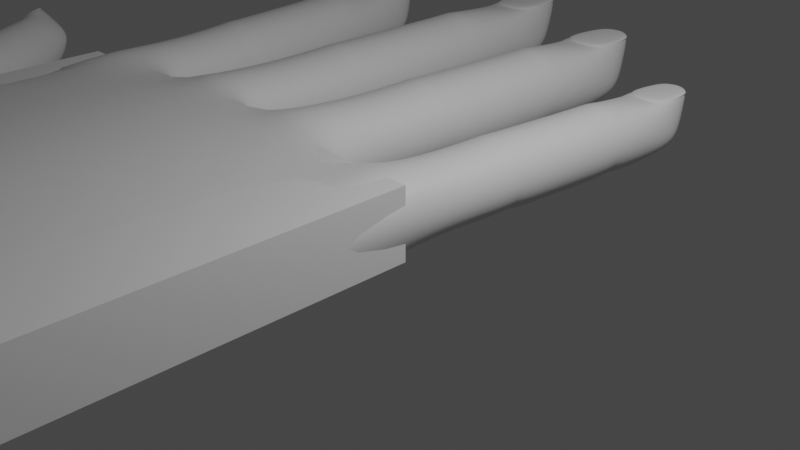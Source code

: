 # Source: MANOS.blend  (saved by Blender 3.5.10; exported with 4.5.12 LTS)
import bpy
from mathutils import Matrix  # noqa: F401  (used for matrix-valued properties, if any)

bpy.ops.wm.read_factory_settings(use_empty=True)
scene = bpy.context.scene
scene.name = 'Scene'

# ---- collections
col_collection = bpy.data.collections.new('Collection'); scene.collection.children.link(col_collection)

# ---- materials (node trees are filled in below, after node groups)
mat_material = bpy.data.materials.new('Material')
mat_material.alpha_threshold = 0.0
mat_material.use_transparent_shadow = False
mat_material.roughness = 0.5
mat_material.line_color = (0.0, 0.0, 0.0, 1.0)

# ---- material node trees
mat_material.use_nodes = True; mat_material.node_tree.nodes.clear()
_N = mat_material.node_tree.nodes; _L = mat_material.node_tree.links
n0 = _N.new('ShaderNodeOutputMaterial'); n0.name = 'Material Output'; n0.location = (300, 300)
n1 = _N.new('ShaderNodeBsdfPrincipled'); n1.name = 'Principled BSDF'; n1.location = (10, 300)
n1.distribution = 'GGX'
n1.subsurface_method = 'RANDOM_WALK_SKIN'
n1.inputs[3].default_value = 1.45
n1.inputs[27].default_value = (0.0, 0.0, 0.0, 1.0)
n1.inputs[28].default_value = 1.0
_L.new(n1.outputs[0], n0.inputs[0])
n0.is_active_output = True

# ---- world
world_world = bpy.data.worlds.new('World'); scene.world = world_world
world_world.use_nodes = True; world_world.node_tree.nodes.clear()
_N = world_world.node_tree.nodes; _L = world_world.node_tree.links
n0 = _N.new('ShaderNodeOutputWorld'); n0.name = 'World Output'; n0.location = (300, 300)
n1 = _N.new('ShaderNodeBackground'); n1.name = 'Background'; n1.location = (10, 300)
n1.inputs[0].default_value = (0.05088, 0.05088, 0.05088, 1.0)
_L.new(n1.outputs[0], n0.inputs[0])
n0.is_active_output = True
world_world.color = (0.05088, 0.05088, 0.05088)
world_world.use_sun_shadow = False
world_world.sun_shadow_jitter_overblur = 0.0

# ---- cameras
cam_camera = bpy.data.cameras.new('Camera')
cam_camera.clip_end = 100.0
cam_camera.ortho_scale = 7.314

# ---- lights
light_light = bpy.data.lights.new('Light', 'POINT')
light_light.transmission_factor = 0.0
light_light.energy = 1000.0
light_light.shadow_soft_size = 0.1
light_light.shadow_maximum_resolution = 0.006
light_light.use_absolute_resolution = True

# ---- meshes
me_cube_004 = bpy.data.meshes.new('Cube.004')
me_cube_004.from_pydata([(0.6405, 1.03, 0.6559), (0.6405, 1.03, -0.1069), (0.6381, -0.4546, 0.6672), (0.6381, -0.4546, -0.1753), (-0.6402, 1.03, 0.6559), (-0.6402, 1.03, -0.1069), (-0.6381, -0.4546, 0.6672), (-0.6381, -0.4546, -0.1753), (0.6141, 2.758, -0.0932), (-0.6134, 2.758, -0.0932), (0.6141, 2.758, 0.6562), (-0.6134, 2.758, 0.6562), (0.6808, 4.005, 0.004118), (-0.4411, 4.005, 0.004118), (0.4232, 4.254, 0.629), (-0.421, 4.254, 0.629), (-0.6381, 0.1975, -0.1354), (0.0001454, 1.03, -0.2563), (0.8806, 1.03, 0.2459), (-0.8781, -0.4546, 0.2459), (0.8781, -0.4546, 0.2459), (-0.8803, 1.03, 0.2459), (-1.863e-09, -0.4546, 0.8256), (0.6381, 0.1975, 0.6272), (-9.313e-10, -0.4546, -0.3338), (-0.6381, 0.1975, 0.6272), (0.0001454, 1.03, 0.8053), (0.6381, 0.1975, -0.1354), (0.0003777, 2.758, -0.2426), (0.8443, 2.758, 0.2459), (-0.8435, 2.758, 0.2459), (0.0003777, 2.758, 0.8056), (-0.622, 1.905, 0.6443), (-0.622, 1.905, -0.1524), (0.6226, 1.905, -0.1524), (0.6226, 1.905, 0.6443), (0.00112, 4.101, -0.06135), (0.5402, 4.18, 0.2459), (-0.5379, 4.18, 0.2459), (0.00112, 4.391, 0.6284), (-0.5713, 3.555, -0.1354), (0.5728, 3.555, -0.1354), (0.5251, 3.645, 0.628), (-0.5235, 3.645, 0.628), (-2.794e-09, 0.1975, 0.7706), (-0.8781, 0.1975, 0.2459), (1.118e-08, 0.1975, -0.2788), (0.8781, 0.1975, 0.2459), (-0.8553, 1.905, 0.2459), (0.0007587, 3.564, -0.2788), (0.0002936, 1.905, -0.3018), (0.0002936, 1.905, 0.7937), (0.8559, 1.905, 0.2459), (0.00112, 4.32, 0.2459), (0.0007587, 3.596, 0.6635), (0.7879, 3.564, 0.2459), (-0.7864, 3.564, 0.2459), (-0.6097, 2.862, -0.1501), (0.6105, 2.862, -0.1501), (0.6105, 2.862, 0.642), (-0.6097, 2.862, 0.642), (0.0003777, 2.863, -0.2987), (0.0003777, 2.863, 0.7906), (0.8394, 2.862, 0.2459), (-0.8387, 2.862, 0.2459), (-0.6134, 2.642, 0.6443), (-0.6134, 2.642, -0.1524), (0.6141, 2.642, -0.1524), (0.6141, 2.642, 0.6443), (-0.8435, 2.642, 0.2459), (0.0003777, 2.642, -0.3018), (0.0003777, 2.642, 0.7937), (0.8443, 2.642, 0.2459), (-0.6374, 0.9473, -0.1507), (0.6377, 0.9473, 0.6426), (-0.6374, 0.9473, 0.6426), (0.6377, 0.9473, -0.1507), (0.0001454, 0.9382, 0.7911), (-0.8761, 0.9379, 0.2459), (0.0001454, 0.9382, -0.2993), (0.8764, 0.9379, 0.2459), (-0.6402, 1.114, 0.6443), (-0.6402, 1.114, -0.1524), (0.6405, 1.114, -0.1524), (0.6405, 1.114, 0.6443), (-0.8803, 1.114, 0.2459), (0.0001454, 1.114, -0.3018), (0.0001454, 1.114, 0.7937), (0.8806, 1.114, 0.2459), (-0.4411, 4.328, 0.6272), (0.00112, 4.424, 0.6272), (0.4433, 4.328, 0.6272), (0.5728, 3.555, 0.6272), (-0.5713, 3.555, 0.6272), (0.0007587, 3.564, 0.6644), (0.00112, 4.392, 0.6701), (0.0007585, 3.598, 0.7052), (-0.421, 4.255, 0.6706), (0.4232, 4.255, 0.6706), (0.5251, 3.646, 0.6697), (-0.5235, 3.646, 0.6697), (-0.3157, 4.273, 0.6284), (0.001116, 4.411, 0.6278), (0.3179, 4.273, 0.6284), (-0.3157, 4.274, 0.6701), (0.001116, 4.412, 0.6695), (0.3179, 4.274, 0.6701), (-5.391, 1.446, 0.789), (-5.391, 1.446, -0.1286), (-5.063, -0.586, 0.8026), (-5.063, -0.586, -0.2109), (-6.924, 1.356, 0.789), (-6.924, 1.356, -0.1286), (-6.591, -0.6752, 0.8026), (-6.591, -0.6752, -0.2109), (-5.806, 3.808, -0.1121), (-7.276, 3.722, -0.1121), (-5.806, 3.808, 0.7893), (-7.276, 3.722, 0.7893), (-6.004, 5.52, 0.004954), (-7.347, 5.441, 0.004954), (-6.367, 5.842, 0.7566), (-7.378, 5.783, 0.7566), (-6.736, 0.2171, -0.1629), (-6.157, 1.401, -0.3083), (-5.103, 1.463, 0.2958), (-6.879, -0.692, 0.2958), (-4.776, -0.5692, 0.2958), (-7.211, 1.34, 0.2958), (-5.827, -0.6306, 0.9931), (-5.208, 0.3064, 0.7545), (-5.827, -0.6306, -0.4015), (-6.736, 0.2171, 0.7545), (-6.157, 1.401, 0.9687), (-5.208, 0.3064, -0.1629), (-6.541, 3.765, -0.2918), (-5.531, 3.824, 0.2958), (-7.551, 3.706, 0.2958), (-6.541, 3.765, 0.969), (-7.097, 2.554, 0.775), (-7.097, 2.554, -0.1834), (-5.606, 2.642, -0.1834), (-5.606, 2.642, 0.775), (-6.839, 5.603, -0.0738), (-6.211, 5.749, 0.2958), (-7.502, 5.673, 0.2958), (-6.903, 6.0, 0.7559), (-7.403, 4.816, -0.1629), (-6.033, 4.896, -0.1629), (-6.11, 5.016, 0.7554), (-7.365, 4.942, 0.7554), (-5.972, 0.2617, 0.927), (-7.024, 0.2003, 0.2958), (-5.972, 0.2617, -0.3353), (-4.921, 0.3232, 0.2958), (-7.376, 2.538, 0.2958), (-6.72, 4.869, -0.3353), (-6.352, 2.598, -0.3631), (-6.352, 2.598, 0.9547), (-5.327, 2.658, 0.2958), (-6.887, 5.903, 0.2958), (-6.727, 4.913, 0.7982), (-5.777, 4.924, 0.2958), (-7.662, 4.814, 0.2958), (-7.295, 3.866, -0.1806), (-5.834, 3.951, -0.1806), (-5.834, 3.951, 0.7722), (-7.295, 3.866, 0.7722), (-6.564, 3.909, -0.3593), (-6.564, 3.909, 0.9509), (-5.56, 3.967, 0.2958), (-7.569, 3.85, 0.2958), (-7.25, 3.564, 0.775), (-7.25, 3.564, -0.1834), (-5.781, 3.65, -0.1834), (-5.781, 3.65, 0.775), (-7.526, 3.548, 0.2958), (-6.515, 3.607, -0.3631), (-6.515, 3.607, 0.9547), (-5.505, 3.666, 0.2958), (-6.902, 1.243, -0.1813), (-5.376, 1.332, 0.7729), (-6.902, 1.243, 0.7729), (-5.376, 1.332, -0.1813), (-6.137, 1.275, 0.9516), (-7.186, 1.214, 0.2958), (-6.137, 1.275, -0.36), (-5.088, 1.336, 0.2958), (-6.942, 1.471, 0.775), (-6.942, 1.471, -0.1834), (-5.409, 1.56, -0.1834), (-5.409, 1.56, 0.775), (-7.23, 1.454, 0.2958), (-6.176, 1.515, -0.3631), (-6.176, 1.515, 0.9547), (-5.122, 1.577, 0.2958), (-7.418, 5.883, 0.7545), (-6.91, 6.045, 0.7545), (-6.36, 5.945, 0.7545), (-6.033, 4.896, 0.7545), (-7.403, 4.816, 0.7545), (-6.72, 4.869, 0.7992), (-6.903, 6.002, 0.806), (-6.727, 4.914, 0.8483), (-7.378, 5.784, 0.8067), (-6.368, 5.843, 0.8067), (-6.11, 5.017, 0.8055), (-7.366, 4.944, 0.8055), (-7.256, 5.817, 0.7559), (-6.907, 6.027, 0.7552), (-6.498, 5.861, 0.7559), (-7.256, 5.818, 0.8061), (-6.908, 6.028, 0.8054), (-6.498, 5.863, 0.8061), (-8.58, 0.9264, 0.789), (-8.58, 0.9264, -0.1286), (-7.939, -0.8179, 0.8026), (-7.939, -0.8179, -0.2109), (-10.08, 0.7269, 0.789), (-10.08, 0.7269, -0.1286), (-9.438, -1.017, 0.8026), (-9.438, -1.017, -0.2109), (-9.36, 2.951, -0.1121), (-10.8, 2.76, -0.1121), (-9.36, 2.951, 0.7893), (-10.8, 2.76, 0.7893), (-9.822, 4.427, 0.004954), (-11.14, 4.252, 0.004954), (-10.23, 4.678, 0.7566), (-11.22, 4.547, 0.7566), (-9.721, -0.2509, -0.1629), (-9.332, 0.8266, -0.3083), (-8.298, 0.9639, 0.2958), (-9.72, -1.054, 0.2958), (-7.657, -0.7805, 0.2958), (-10.37, 0.6894, 0.2958), (-8.689, -0.9173, 0.9931), (-8.222, -0.05198, 0.7545), (-8.689, -0.9173, -0.4015), (-9.721, -0.2509, 0.7545), (-9.332, 0.8266, 0.9687), (-8.222, -0.05198, -0.1629), (-10.08, 2.855, -0.2918), (-9.089, 2.987, 0.2958), (-11.07, 2.724, 0.2958), (-10.08, 2.855, 0.969), (-10.44, 1.757, 0.775), (-10.44, 1.757, -0.1834), (-8.98, 1.951, -0.1834), (-8.98, 1.951, 0.775), (-10.66, 4.433, -0.0738), (-10.06, 4.61, 0.2958), (-11.33, 4.442, 0.2958), (-10.79, 4.774, 0.7559), (-11.1, 3.703, -0.1629), (-9.753, 3.881, -0.1629), (-9.848, 3.979, 0.7554), (-11.08, 3.816, 0.7554), (-8.971, -0.1514, 0.927), (-10.0, -0.2883, 0.2958), (-8.971, -0.1514, -0.3353), (-7.94, -0.01458, 0.2958), (-10.72, 1.72, 0.2958), (-10.43, 3.803, -0.3353), (-9.711, 1.854, -0.3631), (-9.711, 1.854, 0.9547), (-8.706, 1.987, 0.2958), (-10.76, 4.691, 0.2958), (-10.44, 3.841, 0.7982), (-9.505, 3.926, 0.2958), (-11.35, 3.68, 0.2958), (-10.84, 2.884, -0.1806), (-9.409, 3.074, -0.1806), (-9.409, 3.074, 0.7722), (-10.84, 2.884, 0.7722), (-10.13, 2.979, -0.3593), (-10.13, 2.979, 0.9509), (-9.14, 3.109, 0.2958), (-11.11, 2.848, 0.2958), (-10.75, 2.624, 0.775), (-10.75, 2.624, -0.1834), (-9.309, 2.816, -0.1834), (-9.309, 2.816, 0.775), (-11.02, 2.588, 0.2958), (-10.03, 2.72, -0.3631), (-10.03, 2.72, 0.9547), (-9.039, 2.851, 0.2958), (-10.04, 0.6299, -0.1813), (-8.547, 0.8286, 0.7729), (-10.04, 0.6299, 0.7729), (-8.547, 0.8286, -0.1813), (-9.292, 0.7186, 0.9516), (-10.32, 0.5817, 0.2958), (-9.292, 0.7186, -0.36), (-8.263, 0.8548, 0.2958), (-10.12, 0.8248, 0.775), (-10.12, 0.8248, -0.1834), (-8.616, 1.024, -0.1834), (-8.616, 1.024, 0.775), (-10.4, 0.7874, 0.2958), (-9.368, 0.9246, -0.3631), (-9.368, 0.9246, 0.9547), (-8.334, 1.062, 0.2958), (-11.28, 4.631, 0.7545), (-10.8, 4.813, 0.7545), (-10.24, 4.769, 0.7545), (-9.753, 3.881, 0.7545), (-11.1, 3.703, 0.7545), (-10.43, 3.803, 0.7992), (-10.79, 4.775, 0.806), (-10.44, 3.842, 0.8483), (-11.22, 4.548, 0.8067), (-10.23, 4.68, 0.8067), (-9.849, 3.981, 0.8055), (-11.08, 3.817, 0.8055), (-11.11, 4.586, 0.7559), (-10.8, 4.797, 0.7552), (-10.36, 4.685, 0.7559), (-11.11, 4.588, 0.8061), (-10.8, 4.798, 0.8054), (-10.36, 4.686, 0.8061), (-2.227, 1.344, 0.789), (-2.227, 1.344, -0.1286), (-2.113, -0.4403, 0.8026), (-2.113, -0.4403, -0.2109), (-3.766, 1.308, 0.789), (-3.766, 1.308, -0.1286), (-3.647, -0.4765, 0.8026), (-3.647, -0.4765, -0.2109), (-2.394, 3.42, -0.1121), (-3.87, 3.385, -0.1121), (-2.394, 3.42, 0.7893), (-3.87, 3.385, 0.7893), (-2.413, 4.921, 0.004954), (-3.761, 4.89, 0.004954), (-2.742, 5.213, 0.7566), (-3.756, 5.189, 0.7566), (-3.698, 0.3074, -0.1629), (-2.996, 1.326, -0.3083), (-1.938, 1.351, 0.2958), (-3.935, -0.4833, 0.2958), (-1.824, -0.4336, 0.2958), (-4.055, 1.301, 0.2958), (-2.88, -0.4584, 0.9931), (-2.164, 0.3435, 0.7545), (-2.88, -0.4584, -0.4015), (-3.698, 0.3074, 0.7545), (-2.996, 1.326, 0.9687), (-2.164, 0.3435, -0.1629), (-3.132, 3.403, -0.2918), (-2.118, 3.427, 0.2958), (-4.146, 3.379, 0.2958), (-3.132, 3.403, 0.969), (-3.813, 2.36, 0.775), (-3.813, 2.36, -0.1834), (-2.317, 2.395, -0.1834), (-2.317, 2.395, 0.775), (-3.237, 5.017, -0.0738), (-2.595, 5.127, 0.2958), (-3.891, 5.097, 0.2958), (-3.26, 5.366, 0.7559), (-3.882, 4.345, -0.1629), (-2.507, 4.377, -0.1629), (-2.571, 4.484, 0.7554), (-3.832, 4.454, 0.7554), (-2.931, 0.3254, 0.927), (-3.987, 0.3006, 0.2958), (-2.931, 0.3254, -0.3353), (-1.876, 0.3503, 0.2958), (-4.094, 2.353, 0.2958), (-3.195, 4.372, -0.3353), (-3.065, 2.378, -0.3631), (-3.065, 2.378, 0.9547), (-2.037, 2.402, 0.2958), (-3.254, 5.281, 0.2958), (-3.198, 4.411, 0.7982), (-2.249, 4.394, 0.2958), (-4.141, 4.35, 0.2958), (-3.874, 3.511, -0.1806), (-2.407, 3.546, -0.1806), (-2.407, 3.546, 0.7722), (-3.874, 3.511, 0.7722), (-3.14, 3.529, -0.3593), (-3.14, 3.529, 0.9509), (-2.132, 3.552, 0.2958), (-4.149, 3.505, 0.2958), (-3.861, 3.246, 0.775), (-3.861, 3.246, -0.1834), (-2.385, 3.281, -0.1834), (-2.385, 3.281, 0.775), (-4.137, 3.24, 0.2958), (-3.123, 3.264, -0.3631), (-3.123, 3.264, 0.9547), (-2.109, 3.288, 0.2958), (-3.756, 1.209, -0.1813), (-2.224, 1.245, 0.7729), (-3.756, 1.209, 0.7729), (-2.224, 1.245, -0.1813), (-2.989, 1.216, 0.9516), (-4.042, 1.191, 0.2958), (-2.989, 1.216, -0.36), (-1.936, 1.24, 0.2958), (-3.773, 1.409, 0.775), (-3.773, 1.409, -0.1834), (-2.233, 1.445, -0.1834), (-2.233, 1.445, 0.775), (-4.061, 1.402, 0.2958), (-3.003, 1.427, -0.3631), (-3.003, 1.427, 0.9547), (-1.945, 1.452, 0.2958), (-3.786, 5.278, 0.7545), (-3.262, 5.405, 0.7545), (-2.723, 5.303, 0.7545), (-2.507, 4.377, 0.7545), (-3.882, 4.345, 0.7545), (-3.195, 4.372, 0.7992), (-3.26, 5.367, 0.806), (-3.198, 4.412, 0.8483), (-3.756, 5.19, 0.8067), (-2.742, 5.214, 0.8067), (-2.571, 4.485, 0.8055), (-3.832, 4.456, 0.8055), (-3.631, 5.215, 0.7559), (-3.261, 5.389, 0.7552), (-2.87, 5.233, 0.7559), (-3.631, 5.217, 0.8061), (-3.261, 5.391, 0.8054), (-2.87, 5.235, 0.8061), (-12.31, -2.556, 0.8195), (-11.59, -2.176, 0.2485), (-10.79, -3.607, 0.9272), (-9.882, -3.13, 0.2091), (-13.04, -2.934, 0.1626), (-12.31, -2.555, -0.4084), (-11.61, -4.036, 0.1818), (-10.7, -3.559, -0.5363), (-13.87, -0.6998, 0.3601), (-14.5, -1.031, -0.2153), (-14.84, -0.9252, 0.6957), (-15.32, -1.175, 0.2627), (-11.36, -3.158, -0.4173), (-11.81, -2.291, -0.1917), (-11.79, -2.281, 0.6358), (-11.31, -3.878, -0.3174), (-10.1, -3.52, 0.7065), (-12.78, -2.801, -0.2674), (-11.37, -3.911, 0.6895), (-11.37, -3.161, 0.8082), (-10.12, -3.255, -0.2986), (-12.08, -3.538, 0.1536), (-12.82, -2.819, 0.6029), (-10.64, -2.782, 0.2373), (-13.84, -2.355, 0.1633), (-13.08, -1.959, -0.4332), (-12.38, -1.592, 0.2052), (-13.14, -1.988, 0.8016), (-14.28, -0.8057, -0.03749), (-14.34, -0.7482, 0.469), (-14.95, -1.067, -0.08398), (-15.21, -0.9605, 0.4788), (-14.02, -1.292, -0.3865), (-13.37, -0.9545, 0.2003), (-14.21, -1.29, 0.7473), (-14.8, -1.599, 0.2094), (-11.86, -3.421, 0.5882), (-11.86, -3.419, -0.255), (-10.86, -2.899, -0.1973), (-10.87, -2.9, 0.6458), (-13.59, -2.226, -0.2546), (-13.57, -1.046, -0.2004), (-12.59, -1.701, -0.2258), (-13.63, -2.246, 0.5943), (-12.63, -1.721, 0.6231), (-14.78, -0.8163, 0.1925), (-14.49, -1.494, 0.505), (-13.62, -1.074, 0.5961), (-14.51, -1.539, -0.2114), (-12.19, -2.586, -0.4397), (-12.22, -2.604, 0.8081), (-12.94, -2.98, 0.1541), (-11.47, -2.209, 0.2143), (-12.72, -2.872, 0.5923), (-12.69, -2.86, -0.2653), (-11.68, -2.33, -0.2239), (-11.7, -2.342, 0.6336), (-13.1, -2.874, 0.1539), (-12.35, -2.478, -0.4425), (-11.63, -2.1, 0.2144), (-12.38, -2.496, 0.8108), (-12.86, -2.747, -0.2674), (-11.84, -2.214, -0.2259), (-12.88, -2.759, 0.5942), (-11.87, -2.227, 0.6358), (-15.4, -1.131, 0.2512), (-15.24, -0.9385, 0.478), (-14.9, -0.8702, 0.7048), (-14.1, -1.334, 0.7712), (-14.74, -1.672, 0.1844), (-14.46, -1.515, 0.5056), (-15.25, -0.9805, 0.51), (-14.53, -1.514, 0.5362), (-15.36, -1.195, 0.2939), (-14.89, -0.9452, 0.7269), (-14.25, -1.31, 0.7785), (-14.84, -1.619, 0.2406), (-15.28, -1.13, 0.3163), (-15.23, -0.9475, 0.4784), (-14.92, -0.9433, 0.6413), (-15.32, -1.15, 0.3475), (-15.27, -0.9675, 0.5096), (-14.96, -0.9633, 0.6725), (-7.139, -0.8818, -0.2729), (-7.142, -0.8715, 0.2338), (-7.139, -0.8818, 0.7406), (-4.333, -0.7057, 0.8026), (-4.333, -0.7053, 0.2958), (-4.333, -0.7057, -0.2109), (-1.357, -0.587, -0.1927), (-1.34, -0.5799, 0.2714), (-1.323, -0.6213, 0.734), (-9.737, -2.14, -0.2543), (-9.744, -2.158, 0.2516), (-9.77, -2.171, 0.7556), (0.7305, -2.215, 0.6672), (0.7305, -2.215, -0.1753), (0.9704, -2.215, 0.2459), (0.9429, -3.842, 0.6672), (0.9429, -3.842, -0.1753), (1.183, -3.842, 0.2459), (0.5519, -5.51, 0.6672), (0.5519, -5.51, -0.1753), (0.7919, -5.51, 0.2459), (-1.048, -7.104, 0.7402), (-1.048, -7.104, -0.1023), (-0.8077, -7.104, 0.319), (-9.549, -5.822, 0.1818), (-9.248, -5.664, -0.3174), (-9.311, -5.697, 0.6895), (-7.11, -7.471, 0.1818), (-6.809, -7.313, -0.3174), (-6.872, -7.346, 0.6895), (-4.415, -5.115, 0.9189), (-4.587, -7.107, 0.9725), (-4.559, -7.097, -0.553), (-4.564, -4.92, -0.5736), (-4.668, -3.286, 0.9157), (-4.823, -1.839, 0.912), (-0.007208, -0.8752, 0.8256), (-2.809, -0.8924, 0.9931), (-5.807, -0.9045, 1.039), (-8.635, -1.247, 0.9931), (-1.143, -1.863, 0.7481), (-0.7646, -3.567, 0.742), (-0.506, -5.39, 0.72), (-7.146, -1.983, 0.8506), (-6.957, -5.267, 0.8109), (-7.246, -3.323, 0.8268)], [], [(74, 77, 44, 23), (77, 75, 25, 44), (44, 25, 6, 22), (23, 44, 22, 2), (7, 19, 45, 16), (19, 6, 25, 45), (78, 75, 4, 21), (73, 78, 21, 5), (73, 79, 46, 16), (79, 76, 27, 46), (46, 27, 3, 24), (16, 46, 24, 7), (76, 80, 47, 27), (80, 74, 23, 47), (47, 23, 2, 20), (27, 47, 20, 3), (82, 85, 48, 33), (85, 81, 32, 48), (69, 65, 11, 30), (66, 69, 30, 9), (58, 61, 49, 41), (61, 57, 40, 49), (49, 40, 13, 36), (41, 49, 36, 12), (83, 86, 50, 34), (86, 82, 33, 50), (70, 66, 9, 28), (67, 70, 28, 8), (81, 87, 51, 32), (87, 84, 35, 51), (71, 68, 10, 31), (65, 71, 31, 11), (84, 88, 52, 35), (88, 83, 34, 52), (72, 67, 8, 29), (68, 72, 29, 10), (13, 38, 53, 36), (38, 89, 90, 53), (53, 90, 91, 37), (36, 53, 37, 12), (60, 62, 94, 93), (62, 59, 92, 94), (15, 43, 100, 97), (43, 54, 96, 100), (59, 63, 55, 92), (63, 58, 41, 55), (55, 41, 12, 37), (92, 55, 37, 91), (57, 64, 56, 40), (64, 60, 93, 56), (56, 93, 89, 38), (40, 56, 38, 13), (30, 11, 60, 64), (9, 30, 64, 57), (29, 8, 58, 63), (10, 29, 63, 59), (31, 10, 59, 62), (11, 31, 62, 60), (28, 9, 57, 61), (8, 28, 61, 58), (35, 52, 72, 68), (52, 34, 67, 72), (32, 51, 71, 65), (51, 35, 68, 71), (34, 50, 70, 67), (50, 33, 66, 70), (33, 48, 69, 66), (48, 32, 65, 69), (18, 0, 74, 80), (1, 18, 80, 76), (17, 1, 76, 79), (5, 17, 79, 73), (16, 45, 78, 73), (45, 25, 75, 78), (26, 4, 75, 77), (0, 26, 77, 74), (18, 1, 83, 88), (0, 18, 88, 84), (26, 0, 84, 87), (4, 26, 87, 81), (17, 5, 82, 86), (1, 17, 86, 83), (21, 4, 81, 85), (5, 21, 85, 82), (15, 39, 90, 89), (39, 14, 91, 90), (14, 42, 92, 91), (43, 15, 89, 93), (42, 54, 94, 92), (54, 43, 93, 94), (96, 99, 98, 95), (100, 96, 95, 97), (98, 14, 103, 106), (54, 42, 99, 96), (42, 14, 98, 99), (97, 95, 105, 104), (103, 102, 105, 106), (102, 101, 104, 105), (39, 15, 101, 102), (15, 97, 104, 101), (95, 98, 106, 105), (14, 39, 102, 103), (181, 184, 151, 130), (184, 182, 132, 151), (151, 132, 113, 129), (130, 151, 129, 109), (114, 126, 152, 123), (126, 113, 132, 152), (185, 182, 111, 128), (180, 185, 128, 112), (180, 186, 153, 123), (186, 183, 134, 153), (153, 134, 110, 131), (123, 153, 131, 114), (183, 187, 154, 134), (187, 181, 130, 154), (154, 130, 109, 127), (134, 154, 127, 110), (189, 192, 155, 140), (192, 188, 139, 155), (176, 172, 118, 137), (173, 176, 137, 116), (165, 168, 156, 148), (168, 164, 147, 156), (156, 147, 120, 143), (148, 156, 143, 119), (190, 193, 157, 141), (193, 189, 140, 157), (177, 173, 116, 135), (174, 177, 135, 115), (188, 194, 158, 139), (194, 191, 142, 158), (178, 175, 117, 138), (172, 178, 138, 118), (191, 195, 159, 142), (195, 190, 141, 159), (179, 174, 115, 136), (175, 179, 136, 117), (120, 145, 160, 143), (145, 196, 197, 160), (160, 197, 198, 144), (143, 160, 144, 119), (167, 169, 201, 200), (169, 166, 199, 201), (122, 150, 207, 204), (150, 161, 203, 207), (166, 170, 162, 199), (170, 165, 148, 162), (162, 148, 119, 144), (199, 162, 144, 198), (164, 171, 163, 147), (171, 167, 200, 163), (163, 200, 196, 145), (147, 163, 145, 120), (137, 118, 167, 171), (116, 137, 171, 164), (136, 115, 165, 170), (117, 136, 170, 166), (138, 117, 166, 169), (118, 138, 169, 167), (135, 116, 164, 168), (115, 135, 168, 165), (142, 159, 179, 175), (159, 141, 174, 179), (139, 158, 178, 172), (158, 142, 175, 178), (141, 157, 177, 174), (157, 140, 173, 177), (140, 155, 176, 173), (155, 139, 172, 176), (125, 107, 181, 187), (108, 125, 187, 183), (124, 108, 183, 186), (112, 124, 186, 180), (123, 152, 185, 180), (152, 132, 182, 185), (133, 111, 182, 184), (107, 133, 184, 181), (125, 108, 190, 195), (107, 125, 195, 191), (133, 107, 191, 194), (111, 133, 194, 188), (124, 112, 189, 193), (108, 124, 193, 190), (128, 111, 188, 192), (112, 128, 192, 189), (122, 146, 197, 196), (146, 121, 198, 197), (121, 149, 199, 198), (150, 122, 196, 200), (149, 161, 201, 199), (161, 150, 200, 201), (203, 206, 205, 202), (207, 203, 202, 204), (205, 121, 210, 213), (161, 149, 206, 203), (149, 121, 205, 206), (204, 202, 212, 211), (210, 209, 212, 213), (209, 208, 211, 212), (146, 122, 208, 209), (122, 204, 211, 208), (202, 205, 213, 212), (121, 146, 209, 210), (288, 291, 258, 237), (291, 289, 239, 258), (258, 239, 220, 236), (237, 258, 236, 216), (221, 233, 259, 230), (233, 220, 239, 259), (292, 289, 218, 235), (287, 292, 235, 219), (287, 293, 260, 230), (293, 290, 241, 260), (260, 241, 217, 238), (230, 260, 238, 221), (290, 294, 261, 241), (294, 288, 237, 261), (261, 237, 216, 234), (241, 261, 234, 217), (296, 299, 262, 247), (299, 295, 246, 262), (283, 279, 225, 244), (280, 283, 244, 223), (272, 275, 263, 255), (275, 271, 254, 263), (263, 254, 227, 250), (255, 263, 250, 226), (297, 300, 264, 248), (300, 296, 247, 264), (284, 280, 223, 242), (281, 284, 242, 222), (295, 301, 265, 246), (301, 298, 249, 265), (285, 282, 224, 245), (279, 285, 245, 225), (298, 302, 266, 249), (302, 297, 248, 266), (286, 281, 222, 243), (282, 286, 243, 224), (227, 252, 267, 250), (252, 303, 304, 267), (267, 304, 305, 251), (250, 267, 251, 226), (274, 276, 308, 307), (276, 273, 306, 308), (229, 257, 314, 311), (257, 268, 310, 314), (273, 277, 269, 306), (277, 272, 255, 269), (269, 255, 226, 251), (306, 269, 251, 305), (271, 278, 270, 254), (278, 274, 307, 270), (270, 307, 303, 252), (254, 270, 252, 227), (244, 225, 274, 278), (223, 244, 278, 271), (243, 222, 272, 277), (224, 243, 277, 273), (245, 224, 273, 276), (225, 245, 276, 274), (242, 223, 271, 275), (222, 242, 275, 272), (249, 266, 286, 282), (266, 248, 281, 286), (246, 265, 285, 279), (265, 249, 282, 285), (248, 264, 284, 281), (264, 247, 280, 284), (247, 262, 283, 280), (262, 246, 279, 283), (232, 214, 288, 294), (215, 232, 294, 290), (231, 215, 290, 293), (219, 231, 293, 287), (230, 259, 292, 287), (259, 239, 289, 292), (240, 218, 289, 291), (214, 240, 291, 288), (232, 215, 297, 302), (214, 232, 302, 298), (240, 214, 298, 301), (218, 240, 301, 295), (231, 219, 296, 300), (215, 231, 300, 297), (235, 218, 295, 299), (219, 235, 299, 296), (229, 253, 304, 303), (253, 228, 305, 304), (228, 256, 306, 305), (257, 229, 303, 307), (256, 268, 308, 306), (268, 257, 307, 308), (310, 313, 312, 309), (314, 310, 309, 311), (312, 228, 317, 320), (268, 256, 313, 310), (256, 228, 312, 313), (311, 309, 319, 318), (317, 316, 319, 320), (316, 315, 318, 319), (253, 229, 315, 316), (229, 311, 318, 315), (309, 312, 320, 319), (228, 253, 316, 317), (395, 398, 365, 344), (398, 396, 346, 365), (365, 346, 327, 343), (344, 365, 343, 323), (328, 340, 366, 337), (340, 327, 346, 366), (399, 396, 325, 342), (394, 399, 342, 326), (394, 400, 367, 337), (400, 397, 348, 367), (367, 348, 324, 345), (337, 367, 345, 328), (397, 401, 368, 348), (401, 395, 344, 368), (368, 344, 323, 341), (348, 368, 341, 324), (403, 406, 369, 354), (406, 402, 353, 369), (390, 386, 332, 351), (387, 390, 351, 330), (379, 382, 370, 362), (382, 378, 361, 370), (370, 361, 334, 357), (362, 370, 357, 333), (404, 407, 371, 355), (407, 403, 354, 371), (391, 387, 330, 349), (388, 391, 349, 329), (402, 408, 372, 353), (408, 405, 356, 372), (392, 389, 331, 352), (386, 392, 352, 332), (405, 409, 373, 356), (409, 404, 355, 373), (393, 388, 329, 350), (389, 393, 350, 331), (334, 359, 374, 357), (359, 410, 411, 374), (374, 411, 412, 358), (357, 374, 358, 333), (381, 383, 415, 414), (383, 380, 413, 415), (336, 364, 421, 418), (364, 375, 417, 421), (380, 384, 376, 413), (384, 379, 362, 376), (376, 362, 333, 358), (413, 376, 358, 412), (378, 385, 377, 361), (385, 381, 414, 377), (377, 414, 410, 359), (361, 377, 359, 334), (351, 332, 381, 385), (330, 351, 385, 378), (350, 329, 379, 384), (331, 350, 384, 380), (352, 331, 380, 383), (332, 352, 383, 381), (349, 330, 378, 382), (329, 349, 382, 379), (356, 373, 393, 389), (373, 355, 388, 393), (353, 372, 392, 386), (372, 356, 389, 392), (355, 371, 391, 388), (371, 354, 387, 391), (354, 369, 390, 387), (369, 353, 386, 390), (339, 321, 395, 401), (322, 339, 401, 397), (338, 322, 397, 400), (326, 338, 400, 394), (337, 366, 399, 394), (366, 346, 396, 399), (347, 325, 396, 398), (321, 347, 398, 395), (339, 322, 404, 409), (321, 339, 409, 405), (347, 321, 405, 408), (325, 347, 408, 402), (338, 326, 403, 407), (322, 338, 407, 404), (342, 325, 402, 406), (326, 342, 406, 403), (336, 360, 411, 410), (360, 335, 412, 411), (335, 363, 413, 412), (364, 336, 410, 414), (363, 375, 415, 413), (375, 364, 414, 415), (417, 420, 419, 416), (421, 417, 416, 418), (419, 335, 424, 427), (375, 363, 420, 417), (363, 335, 419, 420), (418, 416, 426, 425), (424, 423, 426, 427), (423, 422, 425, 426), (360, 336, 422, 423), (336, 418, 425, 422), (416, 419, 427, 426), (335, 360, 423, 424), (478, 481, 464, 447), (481, 479, 449, 464), (464, 449, 434, 446), (447, 464, 446, 430), (435, 443, 465, 440), (443, 434, 449, 465), (482, 479, 432, 445), (477, 482, 445, 433), (477, 483, 466, 440), (483, 480, 451, 466), (466, 451, 431, 448), (440, 466, 448, 435), (480, 484, 467, 451), (484, 478, 447, 467), (467, 447, 430, 444), (451, 467, 444, 431), (486, 489, 468, 453), (489, 485, 452, 468), (475, 496, 455, 472), (469, 460, 437, 456), (461, 469, 456, 436), (487, 490, 470, 454), (490, 486, 453, 470), (485, 491, 471, 452), (491, 488, 455, 471), (488, 492, 472, 455), (492, 487, 454, 472), (437, 458, 473, 456), (458, 493, 494, 473), (473, 494, 495, 457), (456, 473, 457, 436), (439, 463, 504, 501), (463, 474, 500, 504), (475, 461, 436, 457), (496, 475, 457, 495), (476, 497, 493, 458), (460, 476, 458, 437), (461, 475, 472, 454), (498, 497, 452, 471), (455, 496, 498, 471), (469, 461, 454, 470), (460, 469, 470, 453), (476, 460, 453, 468), (452, 497, 476, 468), (442, 428, 478, 484), (429, 442, 484, 480), (441, 429, 480, 483), (433, 441, 483, 477), (440, 465, 482, 477), (465, 449, 479, 482), (450, 432, 479, 481), (428, 450, 481, 478), (442, 429, 487, 492), (428, 442, 492, 488), (450, 428, 488, 491), (432, 450, 491, 485), (441, 433, 486, 490), (429, 441, 490, 487), (445, 432, 485, 489), (433, 445, 489, 486), (439, 459, 494, 493), (459, 438, 495, 494), (438, 462, 496, 495), (463, 439, 493, 497), (462, 474, 498, 496), (474, 463, 497, 498), (500, 503, 502, 499), (504, 500, 499, 501), (502, 438, 507, 510), (474, 462, 503, 500), (462, 438, 502, 503), (501, 499, 509, 508), (507, 506, 509, 510), (506, 505, 508, 509), (459, 439, 505, 506), (439, 501, 508, 505), (499, 502, 510, 509), (438, 459, 506, 507), (511, 512, 126, 114), (512, 513, 113, 126), (234, 216, 513, 512), (217, 234, 512, 511), (327, 340, 515, 514), (340, 328, 516, 515), (514, 515, 127, 109), (515, 516, 110, 127), (324, 341, 518, 517), (341, 323, 519, 518), (517, 518, 19, 7), (518, 519, 6, 19), (448, 431, 521, 520), (431, 444, 522, 521), (520, 521, 233, 221), (521, 522, 220, 233), (3, 20, 525, 524), (20, 2, 523, 525), (524, 525, 528, 527), (525, 523, 526, 528), (527, 528, 531, 530), (528, 526, 529, 531), (530, 531, 534, 533), (531, 529, 532, 534), (446, 434, 535, 537), (434, 443, 536, 535), (537, 535, 538, 540), (535, 536, 539, 538), (537, 540, 555), (541, 542, 532, 553), (539, 536, 544, 543), (543, 544, 530, 533), (537, 555, 556, 444), (541, 553, 552, 545), (545, 552, 551, 546), (444, 556, 554, 522), (22, 6, 519, 547), (2, 22, 547, 523), (343, 327, 514, 548), (323, 343, 548, 519), (129, 113, 513, 549), (109, 129, 549, 514), (236, 220, 522, 550), (216, 236, 550, 513), (522, 554, 513, 550), (553, 532, 529), (552, 553, 529, 526), (519, 551, 523, 547), (551, 552, 526, 523), (514, 546, 551, 519, 548), (513, 554, 546, 514, 549), (555, 540, 542, 541), (554, 556, 545, 546), (556, 555, 541, 545)])
me_cube_004.polygons.foreach_set('use_smooth', [True] * 540)
_uv = me_cube_004.uv_layers.new(name='UVMap')
_uv.uv.foreach_set('vector', [0.625, 0.5507, 0.75, 0.5484, 0.75, 0.6293, 0.625, 0.6302, 0.75, 0.5484, 0.875, 0.5128, 0.875, 0.625, 0.75, 0.6293, 0.75, 0.6293, 0.875, 0.625, 0.875, 0.75, 0.75, 0.75, 0.625, 0.6302, 0.75, 0.6293, 0.75, 0.75, 0.625, 0.75, 0.375, 0.0, 0.5, 0.0, 0.5, 0.1215, 0.375, 0.125, 0.5, 0.0, 0.625, 0.0, 0.625, 0.125, 0.5, 0.1215, 0.5, 0.2047, 0.625, 0.2372, 0.625, 0.25, 0.5, 0.2153, 0.375, 0.2372, 0.5, 0.2047, 0.5, 0.2153, 0.375, 0.25, 0.125, 0.5128, 0.25, 0.5484, 0.25, 0.6293, 0.125, 0.625, 0.25, 0.5484, 0.375, 0.5507, 0.375, 0.6302, 0.25, 0.6293, 0.25, 0.6293, 0.375, 0.6302, 0.375, 0.75, 0.25, 0.75, 0.125, 0.625, 0.25, 0.6293, 0.25, 0.75, 0.125, 0.75, 0.375, 0.5507, 0.5, 0.5516, 0.5, 0.6302, 0.375, 0.6302, 0.5, 0.5516, 0.625, 0.5507, 0.625, 0.6302, 0.5, 0.6302, 0.5, 0.6302, 0.625, 0.6302, 0.625, 0.75, 0.5, 0.75, 0.375, 0.6302, 0.5, 0.6302, 0.5, 0.75, 0.375, 0.75, 0.375, 0.25, 0.5, 0.2183, 0.5, 0.2465, 0.375, 0.25, 0.5, 0.2183, 0.625, 0.25, 0.625, 0.25, 0.5, 0.2465, 0.5, 0.2495, 0.625, 0.25, 0.625, 0.25, 0.5, 0.25, 0.375, 0.25, 0.5, 0.2495, 0.5, 0.25, 0.375, 0.25, 0.375, 0.4999, 0.25, 0.5, 0.25, 0.5, 0.375, 0.4991, 0.25, 0.5, 0.125, 0.5, 0.125, 0.5, 0.25, 0.5, 0.25, 0.5, 0.125, 0.5, 0.125, 0.5, 0.25, 0.5, 0.375, 0.4991, 0.25, 0.5, 0.25, 0.5, 0.375, 0.5, 0.375, 0.5382, 0.25, 0.535, 0.25, 0.5043, 0.375, 0.5052, 0.25, 0.535, 0.125, 0.5, 0.125, 0.5, 0.25, 0.5043, 0.25, 0.5006, 0.125, 0.5, 0.125, 0.5, 0.25, 0.5, 0.375, 0.5007, 0.25, 0.5006, 0.25, 0.5, 0.375, 0.5, 0.875, 0.5, 0.75, 0.535, 0.75, 0.5043, 0.875, 0.5, 0.75, 0.535, 0.625, 0.5382, 0.625, 0.5052, 0.75, 0.5043, 0.75, 0.5006, 0.625, 0.5007, 0.625, 0.5, 0.75, 0.5, 0.875, 0.5, 0.75, 0.5006, 0.75, 0.5, 0.875, 0.5, 0.625, 0.5382, 0.5, 0.5382, 0.5, 0.5052, 0.625, 0.5052, 0.5, 0.5382, 0.375, 0.5382, 0.375, 0.5052, 0.5, 0.5052, 0.5, 0.5007, 0.375, 0.5007, 0.375, 0.5, 0.5, 0.5, 0.625, 0.5007, 0.5, 0.5007, 0.5, 0.5, 0.625, 0.5, 0.375, 0.25, 0.5, 0.2847, 0.5, 0.375, 0.375, 0.375, 0.5, 0.2847, 0.625, 0.25, 0.625, 0.375, 0.5, 0.375, 0.5, 0.375, 0.625, 0.375, 0.625, 0.5, 0.5, 0.4653, 0.375, 0.375, 0.5, 0.375, 0.5, 0.4653, 0.375, 0.5, 0.875, 0.5, 0.75, 0.5, 0.75, 0.5, 0.875, 0.5, 0.75, 0.5, 0.625, 0.4999, 0.625, 0.4991, 0.75, 0.5, 0.8661, 0.5, 0.8675, 0.5, 0.8675, 0.5, 0.8661, 0.5, 0.8675, 0.5, 0.75, 0.5, 0.75, 0.5, 0.8675, 0.5, 0.625, 0.4999, 0.5, 0.4995, 0.5, 0.4965, 0.625, 0.4991, 0.5, 0.4995, 0.375, 0.4999, 0.375, 0.4991, 0.5, 0.4965, 0.5, 0.4965, 0.375, 0.4991, 0.375, 0.5, 0.5, 0.4653, 0.625, 0.4991, 0.5, 0.4965, 0.5, 0.4653, 0.625, 0.5, 0.375, 0.25, 0.5, 0.2505, 0.5, 0.2535, 0.375, 0.25, 0.5, 0.2505, 0.625, 0.25, 0.625, 0.25, 0.5, 0.2535, 0.5, 0.2535, 0.625, 0.25, 0.625, 0.25, 0.5, 0.2847, 0.375, 0.25, 0.5, 0.2535, 0.5, 0.2847, 0.375, 0.25, 0.5, 0.25, 0.625, 0.25, 0.625, 0.25, 0.5, 0.2505, 0.375, 0.25, 0.5, 0.25, 0.5, 0.2505, 0.375, 0.25, 0.5, 0.5, 0.375, 0.5, 0.375, 0.4999, 0.5, 0.4995, 0.625, 0.5, 0.5, 0.5, 0.5, 0.4995, 0.625, 0.4999, 0.75, 0.5, 0.625, 0.5, 0.625, 0.4999, 0.75, 0.5, 0.875, 0.5, 0.75, 0.5, 0.75, 0.5, 0.875, 0.5, 0.25, 0.5, 0.125, 0.5, 0.125, 0.5, 0.25, 0.5, 0.375, 0.5, 0.25, 0.5, 0.25, 0.5, 0.375, 0.4999, 0.625, 0.5052, 0.5, 0.5052, 0.5, 0.5007, 0.625, 0.5007, 0.5, 0.5052, 0.375, 0.5052, 0.375, 0.5007, 0.5, 0.5007, 0.875, 0.5, 0.75, 0.5043, 0.75, 0.5006, 0.875, 0.5, 0.75, 0.5043, 0.625, 0.5052, 0.625, 0.5007, 0.75, 0.5006, 0.375, 0.5052, 0.25, 0.5043, 0.25, 0.5006, 0.375, 0.5007, 0.25, 0.5043, 0.125, 0.5, 0.125, 0.5, 0.25, 0.5006, 0.375, 0.25, 0.5, 0.2465, 0.5, 0.2495, 0.375, 0.25, 0.5, 0.2465, 0.625, 0.25, 0.625, 0.25, 0.5, 0.2495, 0.5, 0.5417, 0.625, 0.5417, 0.625, 0.5507, 0.5, 0.5516, 0.375, 0.5417, 0.5, 0.5417, 0.5, 0.5516, 0.375, 0.5507, 0.25, 0.5382, 0.375, 0.5417, 0.375, 0.5507, 0.25, 0.5484, 0.125, 0.5, 0.25, 0.5382, 0.25, 0.5484, 0.125, 0.5128, 0.375, 0.125, 0.5, 0.1215, 0.5, 0.2047, 0.375, 0.2372, 0.5, 0.1215, 0.625, 0.125, 0.625, 0.2372, 0.5, 0.2047, 0.75, 0.5382, 0.875, 0.5, 0.875, 0.5128, 0.75, 0.5484, 0.625, 0.5417, 0.75, 0.5382, 0.75, 0.5484, 0.625, 0.5507, 0.5, 0.5417, 0.375, 0.5417, 0.375, 0.5382, 0.5, 0.5382, 0.625, 0.5417, 0.5, 0.5417, 0.5, 0.5382, 0.625, 0.5382, 0.75, 0.5382, 0.625, 0.5417, 0.625, 0.5382, 0.75, 0.535, 0.875, 0.5, 0.75, 0.5382, 0.75, 0.535, 0.875, 0.5, 0.25, 0.5382, 0.125, 0.5, 0.125, 0.5, 0.25, 0.535, 0.375, 0.5417, 0.25, 0.5382, 0.25, 0.535, 0.375, 0.5382, 0.5, 0.2153, 0.625, 0.25, 0.625, 0.25, 0.5, 0.2183, 0.375, 0.25, 0.5, 0.2153, 0.5, 0.2183, 0.375, 0.25, 0.8661, 0.5, 0.75, 0.5, 0.75, 0.5, 0.875, 0.5, 0.75, 0.5, 0.6339, 0.4999, 0.625, 0.5, 0.75, 0.5, 0.6339, 0.4999, 0.6325, 0.4993, 0.625, 0.4991, 0.625, 0.5, 0.8675, 0.5, 0.8661, 0.5, 0.875, 0.5, 0.875, 0.5, 0.6325, 0.4993, 0.75, 0.5, 0.75, 0.5, 0.625, 0.4991, 0.75, 0.5, 0.8675, 0.5, 0.875, 0.5, 0.75, 0.5, 0.75, 0.5, 0.6325, 0.4993, 0.6339, 0.4999, 0.75, 0.5, 0.8675, 0.5, 0.75, 0.5, 0.75, 0.5, 0.8661, 0.5, 0.6339, 0.4999, 0.6339, 0.4999, 0.6339, 0.4999, 0.6339, 0.4999, 0.75, 0.5, 0.6325, 0.4993, 0.6325, 0.4993, 0.75, 0.5, 0.6325, 0.4993, 0.6339, 0.4999, 0.6339, 0.4999, 0.6325, 0.4993, 0.8661, 0.5, 0.75, 0.5, 0.75, 0.5, 0.8661, 0.5, 0.6339, 0.4999, 0.75, 0.5, 0.75, 0.5, 0.6339, 0.4999, 0.75, 0.5, 0.8661, 0.5, 0.8661, 0.5, 0.75, 0.5, 0.75, 0.5, 0.8661, 0.5, 0.8661, 0.5, 0.75, 0.5, 0.8661, 0.5, 0.8661, 0.5, 0.8661, 0.5, 0.8661, 0.5, 0.75, 0.5, 0.6339, 0.4999, 0.6339, 0.4999, 0.75, 0.5, 0.6339, 0.4999, 0.75, 0.5, 0.75, 0.5, 0.6339, 0.4999, 0.625, 0.5507, 0.75, 0.5484, 0.75, 0.6293, 0.625, 0.6302, 0.75, 0.5484, 0.875, 0.5128, 0.875, 0.625, 0.75, 0.6293, 0.75, 0.6293, 0.875, 0.625, 0.875, 0.75, 0.75, 0.75, 0.625, 0.6302, 0.75, 0.6293, 0.75, 0.75, 0.625, 0.75, 0.375, 0.0, 0.5, 0.0, 0.5, 0.1215, 0.375, 0.125, 0.5, 0.0, 0.625, 0.0, 0.625, 0.125, 0.5, 0.1215, 0.5, 0.2047, 0.625, 0.2372, 0.625, 0.25, 0.5, 0.2153, 0.375, 0.2372, 0.5, 0.2047, 0.5, 0.2153, 0.375, 0.25, 0.125, 0.5128, 0.25, 0.5484, 0.25, 0.6293, 0.125, 0.625, 0.25, 0.5484, 0.375, 0.5507, 0.375, 0.6302, 0.25, 0.6293, 0.25, 0.6293, 0.375, 0.6302, 0.375, 0.75, 0.25, 0.75, 0.125, 0.625, 0.25, 0.6293, 0.25, 0.75, 0.125, 0.75, 0.375, 0.5507, 0.5, 0.5516, 0.5, 0.6302, 0.375, 0.6302, 0.5, 0.5516, 0.625, 0.5507, 0.625, 0.6302, 0.5, 0.6302, 0.5, 0.6302, 0.625, 0.6302, 0.625, 0.75, 0.5, 0.75, 0.375, 0.6302, 0.5, 0.6302, 0.5, 0.75, 0.375, 0.75, 0.375, 0.25, 0.5, 0.2183, 0.5, 0.2465, 0.375, 0.25, 0.5, 0.2183, 0.625, 0.25, 0.625, 0.25, 0.5, 0.2465, 0.5, 0.2495, 0.625, 0.25, 0.625, 0.25, 0.5, 0.25, 0.375, 0.25, 0.5, 0.2495, 0.5, 0.25, 0.375, 0.25, 0.375, 0.4999, 0.25, 0.5, 0.25, 0.5, 0.375, 0.4991, 0.25, 0.5, 0.125, 0.5, 0.125, 0.5, 0.25, 0.5, 0.25, 0.5, 0.125, 0.5, 0.125, 0.5, 0.25, 0.5, 0.375, 0.4991, 0.25, 0.5, 0.25, 0.5, 0.375, 0.5, 0.375, 0.5382, 0.25, 0.535, 0.25, 0.5043, 0.375, 0.5052, 0.25, 0.535, 0.125, 0.5, 0.125, 0.5, 0.25, 0.5043, 0.25, 0.5006, 0.125, 0.5, 0.125, 0.5, 0.25, 0.5, 0.375, 0.5007, 0.25, 0.5006, 0.25, 0.5, 0.375, 0.5, 0.875, 0.5, 0.75, 0.535, 0.75, 0.5043, 0.875, 0.5, 0.75, 0.535, 0.625, 0.5382, 0.625, 0.5052, 0.75, 0.5043, 0.75, 0.5006, 0.625, 0.5007, 0.625, 0.5, 0.75, 0.5, 0.875, 0.5, 0.75, 0.5006, 0.75, 0.5, 0.875, 0.5, 0.625, 0.5382, 0.5, 0.5382, 0.5, 0.5052, 0.625, 0.5052, 0.5, 0.5382, 0.375, 0.5382, 0.375, 0.5052, 0.5, 0.5052, 0.5, 0.5007, 0.375, 0.5007, 0.375, 0.5, 0.5, 0.5, 0.625, 0.5007, 0.5, 0.5007, 0.5, 0.5, 0.625, 0.5, 0.375, 0.25, 0.5, 0.2847, 0.5, 0.375, 0.375, 0.375, 0.5, 0.2847, 0.625, 0.25, 0.625, 0.375, 0.5, 0.375, 0.5, 0.375, 0.625, 0.375, 0.625, 0.5, 0.5, 0.4653, 0.375, 0.375, 0.5, 0.375, 0.5, 0.4653, 0.375, 0.5, 0.875, 0.5, 0.75, 0.5, 0.75, 0.5, 0.875, 0.5, 0.75, 0.5, 0.625, 0.4999, 0.625, 0.4991, 0.75, 0.5, 0.8661, 0.5, 0.8675, 0.5, 0.8675, 0.5, 0.8661, 0.5, 0.8675, 0.5, 0.75, 0.5, 0.75, 0.5, 0.8675, 0.5, 0.625, 0.4999, 0.5, 0.4995, 0.5, 0.4965, 0.625, 0.4991, 0.5, 0.4995, 0.375, 0.4999, 0.375, 0.4991, 0.5, 0.4965, 0.5, 0.4965, 0.375, 0.4991, 0.375, 0.5, 0.5, 0.4653, 0.625, 0.4991, 0.5, 0.4965, 0.5, 0.4653, 0.625, 0.5, 0.375, 0.25, 0.5, 0.2505, 0.5, 0.2535, 0.375, 0.25, 0.5, 0.2505, 0.625, 0.25, 0.625, 0.25, 0.5, 0.2535, 0.5, 0.2535, 0.625, 0.25, 0.625, 0.25, 0.5, 0.2847, 0.375, 0.25, 0.5, 0.2535, 0.5, 0.2847, 0.375, 0.25, 0.5, 0.25, 0.625, 0.25, 0.625, 0.25, 0.5, 0.2505, 0.375, 0.25, 0.5, 0.25, 0.5, 0.2505, 0.375, 0.25, 0.5, 0.5, 0.375, 0.5, 0.375, 0.4999, 0.5, 0.4995, 0.625, 0.5, 0.5, 0.5, 0.5, 0.4995, 0.625, 0.4999, 0.75, 0.5, 0.625, 0.5, 0.625, 0.4999, 0.75, 0.5, 0.875, 0.5, 0.75, 0.5, 0.75, 0.5, 0.875, 0.5, 0.25, 0.5, 0.125, 0.5, 0.125, 0.5, 0.25, 0.5, 0.375, 0.5, 0.25, 0.5, 0.25, 0.5, 0.375, 0.4999, 0.625, 0.5052, 0.5, 0.5052, 0.5, 0.5007, 0.625, 0.5007, 0.5, 0.5052, 0.375, 0.5052, 0.375, 0.5007, 0.5, 0.5007, 0.875, 0.5, 0.75, 0.5043, 0.75, 0.5006, 0.875, 0.5, 0.75, 0.5043, 0.625, 0.5052, 0.625, 0.5007, 0.75, 0.5006, 0.375, 0.5052, 0.25, 0.5043, 0.25, 0.5006, 0.375, 0.5007, 0.25, 0.5043, 0.125, 0.5, 0.125, 0.5, 0.25, 0.5006, 0.375, 0.25, 0.5, 0.2465, 0.5, 0.2495, 0.375, 0.25, 0.5, 0.2465, 0.625, 0.25, 0.625, 0.25, 0.5, 0.2495, 0.5, 0.5417, 0.625, 0.5417, 0.625, 0.5507, 0.5, 0.5516, 0.375, 0.5417, 0.5, 0.5417, 0.5, 0.5516, 0.375, 0.5507, 0.25, 0.5382, 0.375, 0.5417, 0.375, 0.5507, 0.25, 0.5484, 0.125, 0.5, 0.25, 0.5382, 0.25, 0.5484, 0.125, 0.5128, 0.375, 0.125, 0.5, 0.1215, 0.5, 0.2047, 0.375, 0.2372, 0.5, 0.1215, 0.625, 0.125, 0.625, 0.2372, 0.5, 0.2047, 0.75, 0.5382, 0.875, 0.5, 0.875, 0.5128, 0.75, 0.5484, 0.625, 0.5417, 0.75, 0.5382, 0.75, 0.5484, 0.625, 0.5507, 0.5, 0.5417, 0.375, 0.5417, 0.375, 0.5382, 0.5, 0.5382, 0.625, 0.5417, 0.5, 0.5417, 0.5, 0.5382, 0.625, 0.5382, 0.75, 0.5382, 0.625, 0.5417, 0.625, 0.5382, 0.75, 0.535, 0.875, 0.5, 0.75, 0.5382, 0.75, 0.535, 0.875, 0.5, 0.25, 0.5382, 0.125, 0.5, 0.125, 0.5, 0.25, 0.535, 0.375, 0.5417, 0.25, 0.5382, 0.25, 0.535, 0.375, 0.5382, 0.5, 0.2153, 0.625, 0.25, 0.625, 0.25, 0.5, 0.2183, 0.375, 0.25, 0.5, 0.2153, 0.5, 0.2183, 0.375, 0.25, 0.8661, 0.5, 0.75, 0.5, 0.75, 0.5, 0.875, 0.5, 0.75, 0.5, 0.6339, 0.4999, 0.625, 0.5, 0.75, 0.5, 0.6339, 0.4999, 0.6325, 0.4993, 0.625, 0.4991, 0.625, 0.5, 0.8675, 0.5, 0.8661, 0.5, 0.875, 0.5, 0.875, 0.5, 0.6325, 0.4993, 0.75, 0.5, 0.75, 0.5, 0.625, 0.4991, 0.75, 0.5, 0.8675, 0.5, 0.875, 0.5, 0.75, 0.5, 0.75, 0.5, 0.6325, 0.4993, 0.6339, 0.4999, 0.75, 0.5, 0.8675, 0.5, 0.75, 0.5, 0.75, 0.5, 0.8661, 0.5, 0.6339, 0.4999, 0.6339, 0.4999, 0.6339, 0.4999, 0.6339, 0.4999, 0.75, 0.5, 0.6325, 0.4993, 0.6325, 0.4993, 0.75, 0.5, 0.6325, 0.4993, 0.6339, 0.4999, 0.6339, 0.4999, 0.6325, 0.4993, 0.8661, 0.5, 0.75, 0.5, 0.75, 0.5, 0.8661, 0.5, 0.6339, 0.4999, 0.75, 0.5, 0.75, 0.5, 0.6339, 0.4999, 0.75, 0.5, 0.8661, 0.5, 0.8661, 0.5, 0.75, 0.5, 0.75, 0.5, 0.8661, 0.5, 0.8661, 0.5, 0.75, 0.5, 0.8661, 0.5, 0.8661, 0.5, 0.8661, 0.5, 0.8661, 0.5, 0.75, 0.5, 0.6339, 0.4999, 0.6339, 0.4999, 0.75, 0.5, 0.6339, 0.4999, 0.75, 0.5, 0.75, 0.5, 0.6339, 0.4999, 0.625, 0.5507, 0.75, 0.5484, 0.75, 0.6293, 0.625, 0.6302, 0.75, 0.5484, 0.875, 0.5128, 0.875, 0.625, 0.75, 0.6293, 0.75, 0.6293, 0.875, 0.625, 0.875, 0.75, 0.75, 0.75, 0.625, 0.6302, 0.75, 0.6293, 0.75, 0.75, 0.625, 0.75, 0.375, 0.0, 0.5, 0.0, 0.5, 0.1215, 0.375, 0.125, 0.5, 0.0, 0.625, 0.0, 0.625, 0.125, 0.5, 0.1215, 0.5, 0.2047, 0.625, 0.2372, 0.625, 0.25, 0.5, 0.2153, 0.375, 0.2372, 0.5, 0.2047, 0.5, 0.2153, 0.375, 0.25, 0.125, 0.5128, 0.25, 0.5484, 0.25, 0.6293, 0.125, 0.625, 0.25, 0.5484, 0.375, 0.5507, 0.375, 0.6302, 0.25, 0.6293, 0.25, 0.6293, 0.375, 0.6302, 0.375, 0.75, 0.25, 0.75, 0.125, 0.625, 0.25, 0.6293, 0.25, 0.75, 0.125, 0.75, 0.375, 0.5507, 0.5, 0.5516, 0.5, 0.6302, 0.375, 0.6302, 0.5, 0.5516, 0.625, 0.5507, 0.625, 0.6302, 0.5, 0.6302, 0.5, 0.6302, 0.625, 0.6302, 0.625, 0.75, 0.5, 0.75, 0.375, 0.6302, 0.5, 0.6302, 0.5, 0.75, 0.375, 0.75, 0.375, 0.25, 0.5, 0.2183, 0.5, 0.2465, 0.375, 0.25, 0.5, 0.2183, 0.625, 0.25, 0.625, 0.25, 0.5, 0.2465, 0.5, 0.2495, 0.625, 0.25, 0.625, 0.25, 0.5, 0.25, 0.375, 0.25, 0.5, 0.2495, 0.5, 0.25, 0.375, 0.25, 0.375, 0.4999, 0.25, 0.5, 0.25, 0.5, 0.375, 0.4991, 0.25, 0.5, 0.125, 0.5, 0.125, 0.5, 0.25, 0.5, 0.25, 0.5, 0.125, 0.5, 0.125, 0.5, 0.25, 0.5, 0.375, 0.4991, 0.25, 0.5, 0.25, 0.5, 0.375, 0.5, 0.375, 0.5382, 0.25, 0.535, 0.25, 0.5043, 0.375, 0.5052, 0.25, 0.535, 0.125, 0.5, 0.125, 0.5, 0.25, 0.5043, 0.25, 0.5006, 0.125, 0.5, 0.125, 0.5, 0.25, 0.5, 0.375, 0.5007, 0.25, 0.5006, 0.25, 0.5, 0.375, 0.5, 0.875, 0.5, 0.75, 0.535, 0.75, 0.5043, 0.875, 0.5, 0.75, 0.535, 0.625, 0.5382, 0.625, 0.5052, 0.75, 0.5043, 0.75, 0.5006, 0.625, 0.5007, 0.625, 0.5, 0.75, 0.5, 0.875, 0.5, 0.75, 0.5006, 0.75, 0.5, 0.875, 0.5, 0.625, 0.5382, 0.5, 0.5382, 0.5, 0.5052, 0.625, 0.5052, 0.5, 0.5382, 0.375, 0.5382, 0.375, 0.5052, 0.5, 0.5052, 0.5, 0.5007, 0.375, 0.5007, 0.375, 0.5, 0.5, 0.5, 0.625, 0.5007, 0.5, 0.5007, 0.5, 0.5, 0.625, 0.5, 0.375, 0.25, 0.5, 0.2847, 0.5, 0.375, 0.375, 0.375, 0.5, 0.2847, 0.625, 0.25, 0.625, 0.375, 0.5, 0.375, 0.5, 0.375, 0.625, 0.375, 0.625, 0.5, 0.5, 0.4653, 0.375, 0.375, 0.5, 0.375, 0.5, 0.4653, 0.375, 0.5, 0.875, 0.5, 0.75, 0.5, 0.75, 0.5, 0.875, 0.5, 0.75, 0.5, 0.625, 0.4999, 0.625, 0.4991, 0.75, 0.5, 0.8661, 0.5, 0.8675, 0.5, 0.8675, 0.5, 0.8661, 0.5, 0.8675, 0.5, 0.75, 0.5, 0.75, 0.5, 0.8675, 0.5, 0.625, 0.4999, 0.5, 0.4995, 0.5, 0.4965, 0.625, 0.4991, 0.5, 0.4995, 0.375, 0.4999, 0.375, 0.4991, 0.5, 0.4965, 0.5, 0.4965, 0.375, 0.4991, 0.375, 0.5, 0.5, 0.4653, 0.625, 0.4991, 0.5, 0.4965, 0.5, 0.4653, 0.625, 0.5, 0.375, 0.25, 0.5, 0.2505, 0.5, 0.2535, 0.375, 0.25, 0.5, 0.2505, 0.625, 0.25, 0.625, 0.25, 0.5, 0.2535, 0.5, 0.2535, 0.625, 0.25, 0.625, 0.25, 0.5, 0.2847, 0.375, 0.25, 0.5, 0.2535, 0.5, 0.2847, 0.375, 0.25, 0.5, 0.25, 0.625, 0.25, 0.625, 0.25, 0.5, 0.2505, 0.375, 0.25, 0.5, 0.25, 0.5, 0.2505, 0.375, 0.25, 0.5, 0.5, 0.375, 0.5, 0.375, 0.4999, 0.5, 0.4995, 0.625, 0.5, 0.5, 0.5, 0.5, 0.4995, 0.625, 0.4999, 0.75, 0.5, 0.625, 0.5, 0.625, 0.4999, 0.75, 0.5, 0.875, 0.5, 0.75, 0.5, 0.75, 0.5, 0.875, 0.5, 0.25, 0.5, 0.125, 0.5, 0.125, 0.5, 0.25, 0.5, 0.375, 0.5, 0.25, 0.5, 0.25, 0.5, 0.375, 0.4999, 0.625, 0.5052, 0.5, 0.5052, 0.5, 0.5007, 0.625, 0.5007, 0.5, 0.5052, 0.375, 0.5052, 0.375, 0.5007, 0.5, 0.5007, 0.875, 0.5, 0.75, 0.5043, 0.75, 0.5006, 0.875, 0.5, 0.75, 0.5043, 0.625, 0.5052, 0.625, 0.5007, 0.75, 0.5006, 0.375, 0.5052, 0.25, 0.5043, 0.25, 0.5006, 0.375, 0.5007, 0.25, 0.5043, 0.125, 0.5, 0.125, 0.5, 0.25, 0.5006, 0.375, 0.25, 0.5, 0.2465, 0.5, 0.2495, 0.375, 0.25, 0.5, 0.2465, 0.625, 0.25, 0.625, 0.25, 0.5, 0.2495, 0.5, 0.5417, 0.625, 0.5417, 0.625, 0.5507, 0.5, 0.5516, 0.375, 0.5417, 0.5, 0.5417, 0.5, 0.5516, 0.375, 0.5507, 0.25, 0.5382, 0.375, 0.5417, 0.375, 0.5507, 0.25, 0.5484, 0.125, 0.5, 0.25, 0.5382, 0.25, 0.5484, 0.125, 0.5128, 0.375, 0.125, 0.5, 0.1215, 0.5, 0.2047, 0.375, 0.2372, 0.5, 0.1215, 0.625, 0.125, 0.625, 0.2372, 0.5, 0.2047, 0.75, 0.5382, 0.875, 0.5, 0.875, 0.5128, 0.75, 0.5484, 0.625, 0.5417, 0.75, 0.5382, 0.75, 0.5484, 0.625, 0.5507, 0.5, 0.5417, 0.375, 0.5417, 0.375, 0.5382, 0.5, 0.5382, 0.625, 0.5417, 0.5, 0.5417, 0.5, 0.5382, 0.625, 0.5382, 0.75, 0.5382, 0.625, 0.5417, 0.625, 0.5382, 0.75, 0.535, 0.875, 0.5, 0.75, 0.5382, 0.75, 0.535, 0.875, 0.5, 0.25, 0.5382, 0.125, 0.5, 0.125, 0.5, 0.25, 0.535, 0.375, 0.5417, 0.25, 0.5382, 0.25, 0.535, 0.375, 0.5382, 0.5, 0.2153, 0.625, 0.25, 0.625, 0.25, 0.5, 0.2183, 0.375, 0.25, 0.5, 0.2153, 0.5, 0.2183, 0.375, 0.25, 0.8661, 0.5, 0.75, 0.5, 0.75, 0.5, 0.875, 0.5, 0.75, 0.5, 0.6339, 0.4999, 0.625, 0.5, 0.75, 0.5, 0.6339, 0.4999, 0.6325, 0.4993, 0.625, 0.4991, 0.625, 0.5, 0.8675, 0.5, 0.8661, 0.5, 0.875, 0.5, 0.875, 0.5, 0.6325, 0.4993, 0.75, 0.5, 0.75, 0.5, 0.625, 0.4991, 0.75, 0.5, 0.8675, 0.5, 0.875, 0.5, 0.75, 0.5, 0.75, 0.5, 0.6325, 0.4993, 0.6339, 0.4999, 0.75, 0.5, 0.8675, 0.5, 0.75, 0.5, 0.75, 0.5, 0.8661, 0.5, 0.6339, 0.4999, 0.6339, 0.4999, 0.6339, 0.4999, 0.6339, 0.4999, 0.75, 0.5, 0.6325, 0.4993, 0.6325, 0.4993, 0.75, 0.5, 0.6325, 0.4993, 0.6339, 0.4999, 0.6339, 0.4999, 0.6325, 0.4993, 0.8661, 0.5, 0.75, 0.5, 0.75, 0.5, 0.8661, 0.5, 0.6339, 0.4999, 0.75, 0.5, 0.75, 0.5, 0.6339, 0.4999, 0.75, 0.5, 0.8661, 0.5, 0.8661, 0.5, 0.75, 0.5, 0.75, 0.5, 0.8661, 0.5, 0.8661, 0.5, 0.75, 0.5, 0.8661, 0.5, 0.8661, 0.5, 0.8661, 0.5, 0.8661, 0.5, 0.75, 0.5, 0.6339, 0.4999, 0.6339, 0.4999, 0.75, 0.5, 0.6339, 0.4999, 0.75, 0.5, 0.75, 0.5, 0.6339, 0.4999, 0.625, 0.5507, 0.75, 0.5484, 0.75, 0.6293, 0.625, 0.6302, 0.75, 0.5484, 0.875, 0.5128, 0.875, 0.625, 0.75, 0.6293, 0.75, 0.6293, 0.875, 0.625, 0.875, 0.75, 0.75, 0.75, 0.625, 0.6302, 0.75, 0.6293, 0.75, 0.75, 0.625, 0.75, 0.375, 0.0, 0.5, 0.0, 0.5, 0.1215, 0.375, 0.125, 0.5, 0.0, 0.625, 0.0, 0.625, 0.125, 0.5, 0.1215, 0.5, 0.2047, 0.625, 0.2372, 0.625, 0.25, 0.5, 0.2153, 0.375, 0.2372, 0.5, 0.2047, 0.5, 0.2153, 0.375, 0.25, 0.125, 0.5128, 0.25, 0.5484, 0.25, 0.6293, 0.125, 0.625, 0.25, 0.5484, 0.375, 0.5507, 0.375, 0.6302, 0.25, 0.6293, 0.25, 0.6293, 0.375, 0.6302, 0.375, 0.75, 0.25, 0.75, 0.125, 0.625, 0.25, 0.6293, 0.25, 0.75, 0.125, 0.75, 0.375, 0.5507, 0.5, 0.5516, 0.5, 0.6302, 0.375, 0.6302, 0.5, 0.5516, 0.625, 0.5507, 0.625, 0.6302, 0.5, 0.6302, 0.5, 0.6302, 0.625, 0.6302, 0.625, 0.75, 0.5, 0.75, 0.375, 0.6302, 0.5, 0.6302, 0.5, 0.75, 0.375, 0.75, 0.375, 0.25, 0.5, 0.2183, 0.5, 0.2465, 0.375, 0.25, 0.5, 0.2183, 0.625, 0.25, 0.625, 0.25, 0.5, 0.2465, 0.5, 0.2495, 0.625, 0.25, 0.625, 0.25, 0.5, 0.25, 0.375, 0.25, 0.5, 0.2495, 0.5, 0.25, 0.375, 0.25, 0.375, 0.4999, 0.25, 0.5, 0.25, 0.5, 0.375, 0.4991, 0.25, 0.5, 0.125, 0.5, 0.125, 0.5, 0.25, 0.5, 0.25, 0.5, 0.125, 0.5, 0.125, 0.5, 0.25, 0.5, 0.375, 0.4991, 0.25, 0.5, 0.25, 0.5, 0.375, 0.5, 0.375, 0.5382, 0.25, 0.535, 0.25, 0.5043, 0.375, 0.5052, 0.25, 0.535, 0.125, 0.5, 0.125, 0.5, 0.25, 0.5043, 0.25, 0.5006, 0.125, 0.5, 0.125, 0.5, 0.25, 0.5, 0.375, 0.5007, 0.25, 0.5006, 0.25, 0.5, 0.375, 0.5, 0.875, 0.5, 0.75, 0.535, 0.75, 0.5043, 0.875, 0.5, 0.75, 0.535, 0.625, 0.5382, 0.625, 0.5052, 0.75, 0.5043, 0.75, 0.5006, 0.625, 0.5007, 0.625, 0.5, 0.75, 0.5, 0.875, 0.5, 0.75, 0.5006, 0.75, 0.5, 0.875, 0.5, 0.625, 0.5382, 0.5, 0.5382, 0.5, 0.5052, 0.625, 0.5052, 0.5, 0.5382, 0.375, 0.5382, 0.375, 0.5052, 0.5, 0.5052, 0.5, 0.5007, 0.375, 0.5007, 0.375, 0.5, 0.5, 0.5, 0.625, 0.5007, 0.5, 0.5007, 0.5, 0.5, 0.625, 0.5, 0.375, 0.25, 0.5, 0.2847, 0.5, 0.375, 0.375, 0.375, 0.5, 0.2847, 0.625, 0.25, 0.625, 0.375, 0.5, 0.375, 0.5, 0.375, 0.625, 0.375, 0.625, 0.5, 0.5, 0.4653, 0.375, 0.375, 0.5, 0.375, 0.5, 0.4653, 0.375, 0.5, 0.875, 0.5, 0.75, 0.5, 0.75, 0.5, 0.875, 0.5, 0.75, 0.5, 0.625, 0.4999, 0.625, 0.4991, 0.75, 0.5, 0.8661, 0.5, 0.8675, 0.5, 0.8675, 0.5, 0.8661, 0.5, 0.8675, 0.5, 0.75, 0.5, 0.75, 0.5, 0.8675, 0.5, 0.625, 0.4999, 0.5, 0.4995, 0.5, 0.4965, 0.625, 0.4991, 0.5, 0.4995, 0.375, 0.4999, 0.375, 0.4991, 0.5, 0.4965, 0.5, 0.4965, 0.375, 0.4991, 0.375, 0.5, 0.5, 0.4653, 0.625, 0.4991, 0.5, 0.4965, 0.5, 0.4653, 0.625, 0.5, 0.375, 0.25, 0.5, 0.2505, 0.5, 0.2535, 0.375, 0.25, 0.5, 0.2505, 0.625, 0.25, 0.625, 0.25, 0.5, 0.2535, 0.5, 0.2535, 0.625, 0.25, 0.625, 0.25, 0.5, 0.2847, 0.375, 0.25, 0.5, 0.2535, 0.5, 0.2847, 0.375, 0.25, 0.5, 0.25, 0.625, 0.25, 0.625, 0.25, 0.5, 0.2505, 0.375, 0.25, 0.5, 0.25, 0.5, 0.2505, 0.375, 0.25, 0.5, 0.5, 0.375, 0.5, 0.375, 0.4999, 0.5, 0.4995, 0.625, 0.5, 0.5, 0.5, 0.5, 0.4995, 0.625, 0.4999, 0.75, 0.5, 0.625, 0.5, 0.625, 0.4999, 0.75, 0.5, 0.875, 0.5, 0.75, 0.5, 0.75, 0.5, 0.875, 0.5, 0.25, 0.5, 0.125, 0.5, 0.125, 0.5, 0.25, 0.5, 0.375, 0.5, 0.25, 0.5, 0.25, 0.5, 0.375, 0.4999, 0.625, 0.5052, 0.5, 0.5052, 0.5, 0.5007, 0.625, 0.5007, 0.5, 0.5052, 0.375, 0.5052, 0.375, 0.5007, 0.5, 0.5007, 0.875, 0.5, 0.75, 0.5043, 0.75, 0.5006, 0.875, 0.5, 0.75, 0.5043, 0.625, 0.5052, 0.625, 0.5007, 0.75, 0.5006, 0.375, 0.5052, 0.25, 0.5043, 0.25, 0.5006, 0.375, 0.5007, 0.25, 0.5043, 0.125, 0.5, 0.125, 0.5, 0.25, 0.5006, 0.375, 0.25, 0.5, 0.2465, 0.5, 0.2495, 0.375, 0.25, 0.5, 0.2465, 0.625, 0.25, 0.625, 0.25, 0.5, 0.2495, 0.5, 0.5417, 0.625, 0.5417, 0.625, 0.5507, 0.5, 0.5516, 0.375, 0.5417, 0.5, 0.5417, 0.5, 0.5516, 0.375, 0.5507, 0.25, 0.5382, 0.375, 0.5417, 0.375, 0.5507, 0.25, 0.5484, 0.125, 0.5, 0.25, 0.5382, 0.25, 0.5484, 0.125, 0.5128, 0.375, 0.125, 0.5, 0.1215, 0.5, 0.2047, 0.375, 0.2372, 0.5, 0.1215, 0.625, 0.125, 0.625, 0.2372, 0.5, 0.2047, 0.75, 0.5382, 0.875, 0.5, 0.875, 0.5128, 0.75, 0.5484, 0.625, 0.5417, 0.75, 0.5382, 0.75, 0.5484, 0.625, 0.5507, 0.5, 0.5417, 0.375, 0.5417, 0.375, 0.5382, 0.5, 0.5382, 0.625, 0.5417, 0.5, 0.5417, 0.5, 0.5382, 0.625, 0.5382, 0.75, 0.5382, 0.625, 0.5417, 0.625, 0.5382, 0.75, 0.535, 0.875, 0.5, 0.75, 0.5382, 0.75, 0.535, 0.875, 0.5, 0.25, 0.5382, 0.125, 0.5, 0.125, 0.5, 0.25, 0.535, 0.375, 0.5417, 0.25, 0.5382, 0.25, 0.535, 0.375, 0.5382, 0.5, 0.2153, 0.625, 0.25, 0.625, 0.25, 0.5, 0.2183, 0.375, 0.25, 0.5, 0.2153, 0.5, 0.2183, 0.375, 0.25, 0.8661, 0.5, 0.75, 0.5, 0.75, 0.5, 0.875, 0.5, 0.75, 0.5, 0.6339, 0.4999, 0.625, 0.5, 0.75, 0.5, 0.6339, 0.4999, 0.6325, 0.4993, 0.625, 0.4991, 0.625, 0.5, 0.8675, 0.5, 0.8661, 0.5, 0.875, 0.5, 0.875, 0.5, 0.6325, 0.4993, 0.75, 0.5, 0.75, 0.5, 0.625, 0.4991, 0.75, 0.5, 0.8675, 0.5, 0.875, 0.5, 0.75, 0.5, 0.75, 0.5, 0.6325, 0.4993, 0.6339, 0.4999, 0.75, 0.5, 0.8675, 0.5, 0.75, 0.5, 0.75, 0.5, 0.8661, 0.5, 0.6339, 0.4999, 0.6339, 0.4999, 0.6339, 0.4999, 0.6339, 0.4999, 0.75, 0.5, 0.6325, 0.4993, 0.6325, 0.4993, 0.75, 0.5, 0.6325, 0.4993, 0.6339, 0.4999, 0.6339, 0.4999, 0.6325, 0.4993, 0.8661, 0.5, 0.75, 0.5, 0.75, 0.5, 0.8661, 0.5, 0.6339, 0.4999, 0.75, 0.5, 0.75, 0.5, 0.6339, 0.4999, 0.75, 0.5, 0.8661, 0.5, 0.8661, 0.5, 0.75, 0.5, 0.75, 0.5, 0.8661, 0.5, 0.8661, 0.5, 0.75, 0.5, 0.8661, 0.5, 0.8661, 0.5, 0.8661, 0.5, 0.8661, 0.5, 0.75, 0.5, 0.6339, 0.4999, 0.6339, 0.4999, 0.75, 0.5, 0.6339, 0.4999, 0.75, 0.5, 0.75, 0.5, 0.6339, 0.4999, 0.625, 0.5507, 0.75, 0.5484, 0.75, 0.6293, 0.625, 0.6302, 0.75, 0.5484, 0.875, 0.5128, 0.875, 0.625, 0.75, 0.6293, 0.75, 0.6293, 0.875, 0.625, 0.875, 0.75, 0.75, 0.75, 0.625, 0.6302, 0.75, 0.6293, 0.75, 0.75, 0.625, 0.75, 0.375, 0.0, 0.5, 0.0, 0.5, 0.1215, 0.375, 0.125, 0.5, 0.0, 0.625, 0.0, 0.625, 0.125, 0.5, 0.1215, 0.5, 0.2047, 0.625, 0.2372, 0.625, 0.25, 0.5, 0.2153, 0.375, 0.2372, 0.5, 0.2047, 0.5, 0.2153, 0.375, 0.25, 0.125, 0.5128, 0.25, 0.5484, 0.25, 0.6293, 0.125, 0.625, 0.25, 0.5484, 0.375, 0.5507, 0.375, 0.6302, 0.25, 0.6293, 0.25, 0.6293, 0.375, 0.6302, 0.375, 0.75, 0.25, 0.75, 0.125, 0.625, 0.25, 0.6293, 0.25, 0.75, 0.125, 0.75, 0.375, 0.5507, 0.5, 0.5516, 0.5, 0.6302, 0.375, 0.6302, 0.5, 0.5516, 0.625, 0.5507, 0.625, 0.6302, 0.5, 0.6302, 0.5, 0.6302, 0.625, 0.6302, 0.625, 0.75, 0.4809, 0.8262, 0.375, 0.6302, 0.5, 0.6302, 0.4809, 0.8262, 0.375, 0.75, 0.375, 0.25, 0.5, 0.2183, 0.5, 0.2465, 0.375, 0.25, 0.5, 0.2183, 0.625, 0.25, 0.625, 0.25, 0.5, 0.2465, 0.5, 0.4965, 0.625, 0.4991, 0.625, 0.5052, 0.5, 0.5052, 0.25, 0.5, 0.125, 0.5, 0.125, 0.5, 0.25, 0.5, 0.375, 0.4991, 0.25, 0.5, 0.25, 0.5, 0.375, 0.5, 0.375, 0.5382, 0.25, 0.535, 0.25, 0.5043, 0.375, 0.5052, 0.25, 0.535, 0.125, 0.5, 0.125, 0.5, 0.25, 0.5043, 0.875, 0.5, 0.75, 0.535, 0.75, 0.5043, 0.875, 0.5, 0.75, 0.535, 0.625, 0.5382, 0.625, 0.5052, 0.75, 0.5043, 0.625, 0.5382, 0.5, 0.5382, 0.5, 0.5052, 0.625, 0.5052, 0.5, 0.5382, 0.375, 0.5382, 0.375, 0.5052, 0.5, 0.5052, 0.375, 0.25, 0.5, 0.2847, 0.5, 0.375, 0.375, 0.375, 0.5, 0.2847, 0.625, 0.25, 0.625, 0.375, 0.5, 0.375, 0.5, 0.375, 0.625, 0.375, 0.625, 0.5, 0.5, 0.4653, 0.375, 0.375, 0.5, 0.375, 0.5, 0.4653, 0.375, 0.5, 0.8661, 0.5, 0.8675, 0.5, 0.8675, 0.5, 0.8661, 0.5, 0.8675, 0.5, 0.75, 0.5, 0.75, 0.5, 0.8675, 0.5, 0.5, 0.4965, 0.375, 0.4991, 0.375, 0.5, 0.5, 0.4653, 0.625, 0.4991, 0.5, 0.4965, 0.5, 0.4653, 0.625, 0.5, 0.5, 0.2535, 0.625, 0.25, 0.625, 0.25, 0.5, 0.2847, 0.375, 0.25, 0.5, 0.2535, 0.5, 0.2847, 0.375, 0.25, 0.375, 0.4991, 0.5, 0.4965, 0.5, 0.5052, 0.375, 0.5052, 0.75, 0.5, 0.875, 0.5, 0.875, 0.5, 0.75, 0.5043, 0.625, 0.5052, 0.625, 0.4991, 0.75, 0.5, 0.75, 0.5043, 0.25, 0.5, 0.375, 0.4991, 0.375, 0.5052, 0.25, 0.5043, 0.125, 0.5, 0.25, 0.5, 0.25, 0.5043, 0.125, 0.5, 0.5, 0.2535, 0.375, 0.25, 0.375, 0.25, 0.5, 0.2465, 0.625, 0.25, 0.625, 0.25, 0.5, 0.2535, 0.5, 0.2465, 0.5, 0.5417, 0.625, 0.5417, 0.625, 0.5507, 0.5, 0.5516, 0.375, 0.5417, 0.5, 0.5417, 0.5, 0.5516, 0.375, 0.5507, 0.25, 0.5382, 0.375, 0.5417, 0.375, 0.5507, 0.25, 0.5484, 0.125, 0.5, 0.25, 0.5382, 0.25, 0.5484, 0.125, 0.5128, 0.375, 0.125, 0.5, 0.1215, 0.5, 0.2047, 0.375, 0.2372, 0.5, 0.1215, 0.625, 0.125, 0.625, 0.2372, 0.5, 0.2047, 0.75, 0.5382, 0.875, 0.5, 0.875, 0.5128, 0.75, 0.5484, 0.625, 0.5417, 0.75, 0.5382, 0.75, 0.5484, 0.625, 0.5507, 0.5, 0.5417, 0.375, 0.5417, 0.375, 0.5382, 0.5, 0.5382, 0.625, 0.5417, 0.5, 0.5417, 0.5, 0.5382, 0.625, 0.5382, 0.75, 0.5382, 0.625, 0.5417, 0.625, 0.5382, 0.75, 0.535, 0.875, 0.5, 0.75, 0.5382, 0.75, 0.535, 0.875, 0.5, 0.25, 0.5382, 0.125, 0.5, 0.125, 0.5, 0.25, 0.535, 0.375, 0.5417, 0.25, 0.5382, 0.25, 0.535, 0.375, 0.5382, 0.5, 0.2153, 0.625, 0.25, 0.625, 0.25, 0.5, 0.2183, 0.375, 0.25, 0.5, 0.2153, 0.5, 0.2183, 0.375, 0.25, 0.8661, 0.5, 0.75, 0.5, 0.75, 0.5, 0.875, 0.5, 0.75, 0.5, 0.6339, 0.4999, 0.625, 0.5, 0.75, 0.5, 0.6339, 0.4999, 0.6325, 0.4993, 0.625, 0.4991, 0.625, 0.5, 0.8675, 0.5, 0.8661, 0.5, 0.875, 0.5, 0.875, 0.5, 0.6325, 0.4993, 0.75, 0.5, 0.75, 0.5, 0.625, 0.4991, 0.75, 0.5, 0.8675, 0.5, 0.875, 0.5, 0.75, 0.5, 0.75, 0.5, 0.6325, 0.4993, 0.6339, 0.4999, 0.75, 0.5, 0.8675, 0.5, 0.75, 0.5, 0.75, 0.5, 0.8661, 0.5, 0.6339, 0.4999, 0.6339, 0.4999, 0.6339, 0.4999, 0.6339, 0.4999, 0.75, 0.5, 0.6325, 0.4993, 0.6325, 0.4993, 0.75, 0.5, 0.6325, 0.4993, 0.6339, 0.4999, 0.6339, 0.4999, 0.6325, 0.4993, 0.8661, 0.5, 0.75, 0.5, 0.75, 0.5, 0.8661, 0.5, 0.6339, 0.4999, 0.75, 0.5, 0.75, 0.5, 0.6339, 0.4999, 0.75, 0.5, 0.8661, 0.5, 0.8661, 0.5, 0.75, 0.5, 0.75, 0.5, 0.8661, 0.5, 0.8661, 0.5, 0.75, 0.5, 0.8661, 0.5, 0.8661, 0.5, 0.8661, 0.5, 0.8661, 0.5, 0.75, 0.5, 0.6339, 0.4999, 0.6339, 0.4999, 0.75, 0.5, 0.6339, 0.4999, 0.75, 0.5, 0.75, 0.5, 0.6339, 0.4999, 0.375, 0.375, 0.5, 0.375, 0.5, 0.0, 0.375, 0.0, 0.5, 0.375, 0.625, 0.375, 0.625, 0.0, 0.5, 0.0, 0.5, 0.75, 0.625, 0.75, 0.625, 0.375, 0.5, 0.375, 0.375, 0.75, 0.5, 0.75, 0.5, 0.375, 0.375, 0.375, 0.625, 0.0, 0.5, 0.0, 0.5, 0.375, 0.625, 0.375, 0.5, 0.0, 0.375, 0.0, 0.375, 0.375, 0.5, 0.375, 0.625, 0.375, 0.5, 0.375, 0.5, 0.75, 0.625, 0.75, 0.5, 0.375, 0.375, 0.375, 0.375, 0.75, 0.5, 0.75, 0.375, 0.75, 0.5, 0.75, 0.5, 0.375, 0.375, 0.375, 0.5, 0.75, 0.625, 0.75, 0.625, 0.375, 0.5, 0.375, 0.375, 0.375, 0.5, 0.375, 0.5, 0.0, 0.375, 0.0, 0.5, 0.375, 0.625, 0.375, 0.625, 0.0, 0.5, 0.0, 0.25, 0.75, 0.375, 0.75, 0.4375, 0.375, 0.3125, 0.375, 0.375, 0.75, 0.4809, 0.8262, 0.5625, 0.375, 0.4375, 0.375, 0.3125, 0.375, 0.4375, 0.375, 0.5, 0.0, 0.375, 0.0, 0.4375, 0.375, 0.5625, 0.375, 0.625, 0.0, 0.5, 0.0, 0.375, 0.75, 0.5, 0.75, 0.5, 0.75, 0.375, 0.75, 0.5, 0.75, 0.625, 0.75, 0.625, 0.75, 0.5, 0.75, 0.375, 0.75, 0.5, 0.75, 0.5, 0.75, 0.375, 0.75, 0.5, 0.75, 0.625, 0.75, 0.625, 0.75, 0.5, 0.75, 0.375, 0.75, 0.5, 0.75, 0.5, 0.75, 0.375, 0.75, 0.5, 0.75, 0.625, 0.75, 0.625, 0.75, 0.5, 0.75, 0.375, 0.75, 0.5, 0.75, 0.5, 0.75, 0.375, 0.75, 0.5, 0.75, 0.625, 0.75, 0.625, 0.75, 0.5, 0.75, 0.75, 0.75, 0.875, 0.75, 0.875, 0.75, 0.75, 0.75, 0.625, 0.0, 0.5, 0.0, 0.5, 0.0, 0.625, 0.0, 0.75, 0.75, 0.875, 0.75, 0.875, 0.75, 0.75, 0.75, 0.625, 0.0, 0.5, 0.0, 0.5, 0.0, 0.625, 0.0, 0.75, 0.75, 0.75, 0.75, 0.7183, 0.75, 0.6853, 0.75, 0.6875, 0.75, 0.625, 0.75, 0.6378, 0.75, 0.5, 0.0, 0.5, 0.0, 0.4375, 0.375, 0.4375, 0.375, 0.4375, 0.375, 0.4375, 0.375, 0.375, 0.75, 0.375, 0.75, 0.75, 0.75, 0.7183, 0.75, 0.7157, 0.75, 0.75, 0.75, 0.6853, 0.75, 0.6378, 0.75, 0.6432, 0.75, 0.6853, 0.75, 0.6853, 0.75, 0.6432, 0.75, 0.6447, 0.75, 0.6845, 0.75, 0.75, 0.75, 0.7157, 0.75, 0.7148, 0.75, 0.75, 0.75, 0.75, 0.75, 0.875, 0.75, 0.875, 0.75, 0.75, 0.75, 0.625, 0.75, 0.75, 0.75, 0.75, 0.75, 0.625, 0.75, 0.75, 0.75, 0.875, 0.75, 0.875, 0.75, 0.75, 0.75, 0.625, 0.75, 0.75, 0.75, 0.75, 0.75, 0.625, 0.75, 0.75, 0.75, 0.875, 0.75, 0.875, 0.75, 0.75, 0.75, 0.625, 0.75, 0.75, 0.75, 0.75, 0.75, 0.625, 0.75, 0.75, 0.75, 0.875, 0.75, 0.875, 0.75, 0.75, 0.75, 0.625, 0.75, 0.75, 0.75, 0.75, 0.75, 0.625, 0.75, 0.875, 0.75, 0.7695, 0.75, 0.625, 0.75, 0.75, 0.75, 0.6378, 0.75, 0.625, 0.75, 0.625, 0.75, 0.6432, 0.75, 0.6378, 0.75, 0.625, 0.75, 0.625, 0.75, 0.625, 0.75, 0.6447, 0.75, 0.625, 0.75, 0.75, 0.75, 0.6447, 0.75, 0.6432, 0.75, 0.625, 0.75, 0.625, 0.75, 0.625, 0.75, 0.6845, 0.75, 0.6447, 0.75, 0.625, 0.75, 0.75, 0.75, 0.625, 0.75, 0.7695, 0.75, 0.6845, 0.75, 0.625, 0.75, 0.75, 0.75, 0.7183, 0.75, 0.75, 0.75, 0.6875, 0.75, 0.6853, 0.75, 0.7148, 0.75, 0.7157, 0.75, 0.6853, 0.75, 0.6845, 0.75, 0.7157, 0.75, 0.7183, 0.75, 0.6853, 0.75, 0.6853, 0.75])
me_cube_004.materials.append(mat_material)
me_cube_004.use_mirror_vertex_groups = False
me_cube_004.update()
me_plane = bpy.data.meshes.new('Plane')
me_plane.from_pydata([(-0.6295, -1.0, -6.661e-16), (0.6295, -1.0, -6.661e-16), (-1.0, 1.0, 0.0), (1.0, 1.0, 0.0), (-1.0, 0.5, 0.0), (-1.0, 0.0, 0.0), (-1.0, -0.5, 0.0), (1.0, -0.5, 0.0), (1.0, 0.0, 0.0), (1.0, 0.5, 0.0), (-0.3333, -1.0, 0.0), (0.3333, -1.0, 0.0), (0.3333, 1.0, 0.0), (-0.3333, 1.0, 0.0), (0.3333, -0.5, 0.0), (-0.3333, -0.5, 0.0), (0.3333, 0.0, 0.0), (-0.3333, 0.0, 0.0), (0.3333, 0.5, 0.0), (-0.3333, 0.5, 0.0)], [], [(18, 9, 3, 12), (11, 1, 7, 14), (14, 7, 8, 16), (16, 8, 9, 18), (5, 17, 19, 4), (17, 16, 18, 19), (6, 15, 17, 5), (15, 14, 16, 17), (0, 10, 15, 6), (10, 11, 14, 15), (4, 19, 13, 2), (19, 18, 12, 13)])
_uv = me_plane.uv_layers.new(name='UVMap')
_uv.uv.foreach_set('vector', [0.6667, 0.75, 1.0, 0.75, 1.0, 1.0, 0.6667, 1.0, 0.6667, 0.0, 1.0, 0.0, 1.0, 0.25, 0.6667, 0.25, 0.6667, 0.25, 1.0, 0.25, 1.0, 0.5, 0.6667, 0.5, 0.6667, 0.5, 1.0, 0.5, 1.0, 0.75, 0.6667, 0.75, 0.0, 0.5, 0.3333, 0.5, 0.3333, 0.75, 0.0, 0.75, 0.3333, 0.5, 0.6667, 0.5, 0.6667, 0.75, 0.3333, 0.75, 0.0, 0.25, 0.3333, 0.25, 0.3333, 0.5, 0.0, 0.5, 0.3333, 0.25, 0.6667, 0.25, 0.6667, 0.5, 0.3333, 0.5, 0.0, 0.0, 0.3333, 0.0, 0.3333, 0.25, 0.0, 0.25, 0.3333, 0.0, 0.6667, 0.0, 0.6667, 0.25, 0.3333, 0.25, 0.0, 0.75, 0.3333, 0.75, 0.3333, 1.0, 0.0, 1.0, 0.3333, 0.75, 0.6667, 0.75, 0.6667, 1.0, 0.3333, 1.0])
me_plane.update()

# ---- objects
ob_light = bpy.data.objects.new('Light', light_light)
ob_camera = bpy.data.objects.new('Camera', cam_camera)
ob_cube_004 = bpy.data.objects.new('Cube.004', me_cube_004)
ob_plama = bpy.data.objects.new('PLAMA', me_plane)

# ---- transforms, parenting, visibility, modifiers, constraints
ob_light.location = (4.076, 1.005, 5.904)
ob_light.rotation_euler = (0.6503, 0.05522, 1.866)
ob_light.lock_rotations_4d = False
ob_light.empty_display_type = 'ARROWS'
ob_light.color = (0.0, 0.0, 0.0, 0.0)
ob_light.lineart.crease_threshold = 0.0
ob_camera.location = (7.359, -6.926, 4.958)
ob_camera.rotation_euler = (1.109, 0.0, 0.8149)
ob_camera.lock_rotations_4d = False
ob_camera.empty_display_type = 'ARROWS'
ob_camera.color = (0.0, 0.0, 0.0, 0.0)
ob_camera.display_type = 'WIRE'
ob_camera.lineart.crease_threshold = 0.0
ob_cube_004.location = (0.1113, 0.2639, 0.0)
ob_cube_004.rotation_euler = (0.0, -0.0, -0.0971)
ob_cube_004.scale = (0.5303, 0.8843, 0.8313)
ob_cube_004.lock_rotations_4d = False
ob_cube_004.empty_display_type = 'ARROWS'
ob_cube_004.lineart.crease_threshold = 0.0
_m = ob_cube_004.modifiers.new('Subdivision', 'SUBSURF')
_m.levels = 2
ob_plama.location = (-2.413, -3.179, -0.2077)
ob_plama.scale = (2.851, 2.851, 2.851)
_m = ob_plama.modifiers.new('Solidify', 'SOLIDIFY')
_m.thickness = -0.29

# ---- collection membership
col_collection.objects.link(ob_light)
col_collection.objects.link(ob_camera)
col_collection.objects.link(ob_cube_004)
col_collection.objects.link(ob_plama)

# ---- scene / render settings (as saved in the file)
scene.camera = ob_camera
scene.frame_start = 1; scene.frame_end = 250; scene.frame_set(1)
scene.render.engine = 'BLENDER_EEVEE_NEXT'
scene.cycles.sampling_pattern = 'TABULATED_SOBOL'
scene.view_settings.view_transform = 'Filmic'
bpy.context.view_layer.update()
